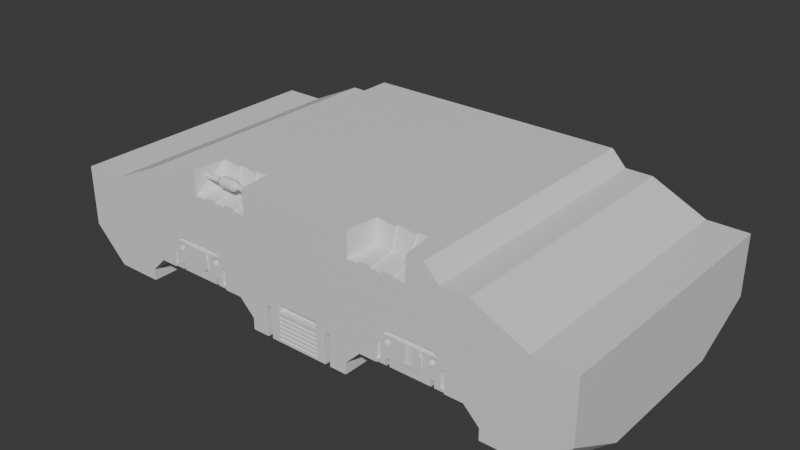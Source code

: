 # Source: 24Mar2025.blend  (saved by Blender 4.3.34; exported with 4.5.12 LTS)
import bpy
from mathutils import Matrix  # noqa: F401  (used for matrix-valued properties, if any)

bpy.ops.wm.read_factory_settings(use_empty=True)
scene = bpy.context.scene
scene.name = 'Scene'

# ---- collections
col_collection = bpy.data.collections.new('Collection'); scene.collection.children.link(col_collection)
col_boolean_cutters = bpy.data.collections.new('boolean_cutters'); scene.collection.children.link(col_boolean_cutters)
col_boolean_cutters.hide_render = True

# ---- materials (node trees are filled in below, after node groups)
mat_material = bpy.data.materials.new('Material')
mat_material.alpha_threshold = 0.0
mat_material.roughness = 0.5
mat_material.line_color = (0.0, 0.0, 0.0, 1.0)

# ---- node groups
ng_smooth_by_angle = bpy.data.node_groups.new('Smooth by Angle', 'GeometryNodeTree')
_s = ng_smooth_by_angle.interface.new_socket(name='Mesh', in_out='OUTPUT', socket_type='NodeSocketGeometry')
_s = ng_smooth_by_angle.interface.new_socket(name='Mesh', in_out='INPUT', socket_type='NodeSocketGeometry')
_s = ng_smooth_by_angle.interface.new_socket(name='Angle', in_out='INPUT', socket_type='NodeSocketFloat')
_s.subtype = 'ANGLE'
_s.default_value = 0.5236
_s.min_value = 0.0
_s.max_value = 3.142
_s.description = 'Maximum face angle for smooth edges'
_s = ng_smooth_by_angle.interface.new_socket(name='Ignore Sharpness', in_out='INPUT', socket_type='NodeSocketBool')
_s.force_non_field = True
ng_smooth_by_angle.description = 'Set the sharpness of mesh edges based on the angle between the neighboring faces'
ng_smooth_by_angle.is_modifier = True
_N = ng_smooth_by_angle.nodes; _L = ng_smooth_by_angle.links
n0 = _N.new('GeometryNodeSetShadeSmooth'); n0.name = 'Set Shade Smooth'; n0.location = (120, -80)
n0.domain = 'EDGE'
n1 = _N.new('GeometryNodeSetShadeSmooth'); n1.name = 'Set Shade Smooth.001'; n1.location = (300, -80)
n2 = _N.new('NodeGroupOutput'); n2.name = 'Group Output'; n2.location = (480, -80)
n3 = _N.new('GeometryNodeInputMeshEdgeAngle'); n3.name = 'Edge Angle'; n3.location = (-440, -240)
n4 = _N.new('NodeGroupInput'); n4.name = 'Group Input'; n4.location = (-80, -80)
n5 = _N.new('GeometryNodeInputEdgeSmooth'); n5.name = 'Is Edge Smooth'; n5.location = (-260, -120)
n6 = _N.new('GeometryNodeInputShadeSmooth'); n6.name = 'Is Shade Smooth'; n6.location = (-440, -397)
n7 = _N.new('FunctionNodeCompare'); n7.name = 'Compare'; n7.location = (-260, -260)
n7.operation = 'LESS_EQUAL'
n7.inputs[6].default_value = (0.0, 0.0, 0.0, 0.0)
n7.inputs[7].default_value = (0.0, 0.0, 0.0, 0.0)
n8 = _N.new('FunctionNodeBooleanMath'); n8.name = 'Boolean Math.001'; n8.location = (-80, -260)
n9 = _N.new('NodeGroupInput'); n9.name = 'Group Input.001'; n9.location = (-440, -329)
n10 = _N.new('NodeGroupInput'); n10.name = 'Group Input.002'; n10.location = (-259, -189)
n11 = _N.new('FunctionNodeBooleanMath'); n11.name = 'Boolean Math'; n11.location = (-80, -149)
n11.operation = 'OR'
n12 = _N.new('FunctionNodeBooleanMath'); n12.name = 'Boolean Math.002'; n12.location = (-260, -380)
n12.operation = 'OR'
n13 = _N.new('NodeGroupInput'); n13.name = 'Group Input.003'; n13.location = (-440, -460)
_L.new(n3.outputs[0], n7.inputs[0])
_L.new(n1.outputs[0], n2.inputs[0])
_L.new(n9.outputs[1], n7.inputs[1])
_L.new(n7.outputs[0], n8.inputs[0])
_L.new(n4.outputs[0], n0.inputs[0])
_L.new(n0.outputs[0], n1.inputs[0])
_L.new(n8.outputs[0], n0.inputs[2])
_L.new(n10.outputs[2], n11.inputs[1])
_L.new(n5.outputs[0], n11.inputs[0])
_L.new(n11.outputs[0], n0.inputs[1])
_L.new(n13.outputs[2], n12.inputs[1])
_L.new(n6.outputs[0], n12.inputs[0])
_L.new(n12.outputs[0], n8.inputs[1])
n2.is_active_output = True

# ---- material node trees
mat_material.use_nodes = True; mat_material.node_tree.nodes.clear()
_N = mat_material.node_tree.nodes; _L = mat_material.node_tree.links
n0 = _N.new('ShaderNodeOutputMaterial'); n0.name = 'Material Output'; n0.location = (300, 300)
n1 = _N.new('ShaderNodeBsdfPrincipled'); n1.name = 'Principled BSDF'; n1.location = (10, 300)
n1.inputs[3].default_value = 1.45
_L.new(n1.outputs[0], n0.inputs[0])
n0.is_active_output = True

# ---- world
world_world = bpy.data.worlds.new('World'); scene.world = world_world
world_world.use_nodes = True; world_world.node_tree.nodes.clear()
_N = world_world.node_tree.nodes; _L = world_world.node_tree.links
n0 = _N.new('ShaderNodeOutputWorld'); n0.name = 'World Output'; n0.location = (300, 300)
n1 = _N.new('ShaderNodeBackground'); n1.name = 'Background'; n1.location = (10, 300)
n1.inputs[0].default_value = (0.05088, 0.05088, 0.05088, 1.0)
_L.new(n1.outputs[0], n0.inputs[0])
n0.is_active_output = True
world_world.color = (0.05088, 0.05088, 0.05088)
world_world.sun_shadow_jitter_overblur = 0.0

# ---- meshes
me_cube = bpy.data.meshes.new('Cube')
me_cube.from_pydata([(4.0, 2.0, 1.0), (4.0, -2.0, 1.0), (-4.0, 1.051, -1.0), (-4.0, 2.0, -0.5012), (-3.501, 2.0, -1.0), (4.0, 2.0, -0.5012), (4.0, 1.051, -1.0), (3.501, 2.0, -1.0), (-4.0, -2.0, -0.5012), (-4.0, -1.051, -1.0), (-3.501, -2.0, -1.0), (4.0, -1.051, -1.0), (4.0, -2.0, -0.5012), (3.501, -2.0, -1.0), (-1.985, 2.0, 1.0), (-2.2, -2.0, 0.7738), (-1.985, -2.0, 1.0), (-2.2, 2.0, 0.7738), (-2.6, -2.0, 0.7738), (-2.6, 2.0, 0.7738), (-4.0, -2.0, 0.4), (-3.4, 2.0, 0.4), (-3.4, -2.0, 0.4), (-4.0, 2.0, 0.4), (-2.8, -2.0, -1.0), (-1.03, -2.0, -0.6), (-1.03, 2.0, -0.6), (-2.57, -2.0, -0.6), (-2.57, 2.0, -0.6), (-2.8, 2.0, -1.0), (-2.8, -2.0, -0.8296), (-2.8, 2.0, -0.8296), (-0.8, -2.0, -0.8296), (-0.8, 2.0, -0.8296), (-0.8, 2.0, -1.0), (-0.8, -2.0, -1.0)], [], [(13, 12, 1, 16, 15, 18, 22, 20, 8, 10, 24, 30, 27, 25, 32, 35), (6, 5, 0, 1, 12, 11), (10, 9, 2, 4, 29, 24), (4, 3, 23, 21, 19, 17, 14, 0, 5, 7, 34, 33, 26, 28, 31, 29), (2, 3, 4), (5, 6, 7), (8, 9, 10), (11, 12, 13), (9, 8, 20, 23, 3, 2), (22, 21, 23, 20), (15, 17, 19, 18), (14, 16, 1, 0), (17, 15, 16, 14), (18, 19, 21, 22), (25, 26, 33, 32), (31, 30, 24, 29), (27, 28, 26, 25), (32, 33, 34, 35), (30, 31, 28, 27), (35, 34, 7, 6, 11, 13)])
_uv = me_cube.uv_layers.new(name='UVMap')
_uv.uv.foreach_set('vector', [0.375, 0.01559, 0.4374, 0.0, 0.625, 0.0, 0.625, 0.187, 0.5967, 0.1938, 0.5967, 0.2063, 0.55, 0.2313, 0.55, 0.25, 0.4374, 0.25, 0.375, 0.2344, 0.375, 0.2125, 0.3963, 0.2125, 0.425, 0.2053, 0.425, 0.1572, 0.3963, 0.15, 0.375, 0.15, 0.375, 0.7812, 0.4374, 0.75, 0.625, 0.75, 0.625, 1.0, 0.4374, 1.0, 0.375, 0.9688, 0.125, 0.5156, 0.1562, 0.5, 0.3438, 0.5, 0.375, 0.5156, 0.375, 0.5375, 0.125, 0.5375, 0.375, 0.5156, 0.4374, 0.5, 0.55, 0.5, 0.55, 0.5187, 0.5967, 0.5437, 0.5967, 0.5562, 0.625, 0.563, 0.625, 0.75, 0.4374, 0.75, 0.375, 0.7344, 0.375, 0.6, 0.3963, 0.6, 0.425, 0.5928, 0.425, 0.5447, 0.3963, 0.5375, 0.375, 0.5375, 0.3438, 0.5, 0.4374, 0.5, 0.375, 0.5156, 0.4374, 0.75, 0.375, 0.7812, 0.375, 0.7344, 0.4374, 0.25, 0.375, 0.2812, 0.125, 0.5156, 0.1562, 0.75, 0.4374, 1.0, 0.375, 0.01559, 0.375, 0.2812, 0.4374, 0.25, 0.55, 0.25, 0.55, 0.5, 0.4374, 0.5, 0.375, 0.4688, 0.0, 0.0, 0.0, 0.0, 0.0, 0.0, 0.0, 0.0, 0.0, 0.0, 0.0, 0.0, 0.0, 0.0, 0.0, 0.0, 0.625, 0.563, 0.875, 0.563, 0.875, 0.75, 0.625, 0.75, 0.0, 0.0, 0.0, 0.0, 0.0, 0.0, 0.0, 0.0, 0.0, 0.0, 0.0, 0.0, 0.0, 0.0, 0.0, 0.0, 0.0, 0.0, 0.0, 0.0, 0.0, 0.0, 0.0, 0.0, 0.0, 0.0, 0.0, 0.0, 0.0, 0.0, 0.0, 0.0, 0.0, 0.0, 0.0, 0.0, 0.0, 0.0, 0.0, 0.0, 0.0, 0.0, 0.0, 0.0, 0.0, 0.0, 0.0, 0.0, 0.0, 0.0, 0.0, 0.0, 0.0, 0.0, 0.0, 0.0, 0.125, 0.6, 0.375, 0.6, 0.375, 0.7344, 0.3438, 0.75, 0.1562, 0.75, 0.125, 0.7344])
me_cube.materials.append(mat_material)
me_cube.use_mirror_vertex_groups = False
me_cube.update()
me_vert = bpy.data.meshes.new('Vert')
me_vert.from_pydata([(-4.3, -3.0, 3.4), (-3.4, -3.0, 3.4), (-2.6, -3.0, 3.774), (-2.2, -3.0, 3.774), (-1.7, -3.0, 4.3), (-4.3, -3.0, 4.3), (-4.3, 3.0, 3.4), (-3.4, 3.0, 3.4), (-2.6, 3.0, 3.774), (-2.2, 3.0, 3.774), (-1.7, 3.0, 4.3), (-4.3, 3.0, 4.3)], [], [(4, 10, 11, 5), (2, 8, 9, 3), (0, 6, 7, 1), (0, 5, 11, 6), (3, 9, 10, 4), (1, 7, 8, 2), (0, 1, 2, 3, 4, 5), (6, 11, 10, 9, 8, 7)])
me_vert.update()
me_vert_001 = bpy.data.meshes.new('Vert.001')
me_vert_001.from_pydata([(-2.8, -3.0, 1.8), (-0.8, 3.0, 1.8), (-2.8, 3.0, 1.8), (-0.8, -3.0, 1.8), (-2.57, -3.0, 2.6), (-2.8, -3.0, 2.37), (-0.8, -3.0, 2.37), (-1.03, -3.0, 2.6), (-2.57, 3.0, 2.6), (-2.8, 3.0, 2.37), (-0.8, 3.0, 2.37), (-1.03, 3.0, 2.6)], [], [(9, 8, 11, 10, 1, 2), (5, 0, 3, 6, 7, 4), (7, 6, 10, 11), (5, 4, 8, 9), (3, 0, 2, 1), (6, 3, 1, 10), (4, 7, 11, 8), (0, 5, 9, 2)])
me_vert_001.update()
me_vert_002 = bpy.data.meshes.new('Vert.002')
me_vert_002.from_pydata([(-3.0, -3.0, 3.7), (-2.4, -3.0, 3.1), (-0.7, -3.0, 3.1), (-0.4, -3.0, 2.6), (0.0, -3.0, 2.6), (3.0, -3.0, 3.7), (2.4, -3.0, 3.1), (0.7, -3.0, 3.1), (0.4, -3.0, 2.6), (-3.0, -3.0, 4.1), (3.0, -3.0, 4.1), (-3.0, 3.0, 3.7), (-2.4, 3.0, 3.1), (-0.7, 3.0, 3.1), (-0.4, 3.0, 2.6), (0.0, 3.0, 2.6), (3.0, 3.0, 3.7), (2.4, 3.0, 3.1), (0.7, 3.0, 3.1), (0.4, 3.0, 2.6), (-3.0, 3.0, 4.1), (3.0, 3.0, 4.1)], [], [(0, 1, 2, 3, 4, 8, 7, 6, 5, 10, 9), (11, 20, 21, 16, 17, 18, 19, 15, 14, 13, 12), (6, 7, 18, 17), (3, 2, 13, 14), (10, 5, 16, 21), (7, 8, 19, 18), (4, 3, 14, 15), (9, 10, 21, 20), (1, 0, 11, 12), (8, 4, 15, 19), (5, 6, 17, 16), (2, 1, 12, 13), (0, 9, 20, 11)])
me_vert_002.update()
me_cube_slice = bpy.data.meshes.new('Cube_slice')
me_cube_slice.from_pydata([(-1.985, 2.0, 1.0), (-2.2, -2.0, 0.7738), (-1.985, -2.0, 1.0), (-2.2, 2.0, 0.7738), (-2.6, -2.0, 0.7738), (-2.6, 2.0, 0.7738), (0.0, 2.0, -0.4), (0.0, -2.0, -0.4), (-0.7377, -2.0, 0.1), (-0.7377, 2.0, 0.1), (-0.4215, -2.0, -0.4), (-0.4215, 2.0, -0.4), (-3.028, 2.0, 0.5736), (-2.529, 2.0, 0.1), (-3.028, -2.0, 0.5736), (-2.529, -2.0, 0.1), (0.0, -2.0, 1.0), (0.0, 2.0, 1.0), (1.985, 2.0, 1.0), (2.2, -2.0, 0.7738), (1.985, -2.0, 1.0), (2.2, 2.0, 0.7738), (2.6, -2.0, 0.7738), (2.6, 2.0, 0.7738), (0.7377, -2.0, 0.1), (0.7377, 2.0, 0.1), (0.4215, -2.0, -0.4), (0.4215, 2.0, -0.4), (3.028, 2.0, 0.5736), (2.529, 2.0, 0.1), (3.028, -2.0, 0.5736), (2.529, -2.0, 0.1)], [], [(1, 3, 5, 4), (3, 1, 2, 0), (4, 5, 12, 14), (7, 10, 11, 6), (10, 8, 9, 11), (15, 14, 12, 13), (8, 15, 13, 9), (17, 6, 11, 9, 13, 12, 5, 3, 0), (0, 2, 16, 17), (14, 15, 8, 10, 7, 16, 2, 1, 4), (19, 22, 23, 21), (21, 18, 20, 19), (22, 30, 28, 23), (7, 6, 27, 26), (26, 27, 25, 24), (31, 29, 28, 30), (24, 25, 29, 31), (17, 18, 21, 23, 28, 29, 25, 27, 6), (18, 17, 16, 20), (30, 22, 19, 20, 16, 7, 26, 24, 31)])
_uv = me_cube_slice.uv_layers.new(name='UVMap')
_uv.uv.foreach_set('vector', [0.0, 0.0, 0.0, 0.0, 0.0, 0.0, 0.0, 0.0, 0.0, 0.0, 0.0, 0.0, 0.0, 0.0, 0.0, 0.0, 0.0, 0.0, 0.0, 0.0, 0.0, 0.0, 0.0, 0.0, 0.0, 0.0, 0.0, 0.0, 0.0, 0.0, 0.0, 0.0, 0.0, 0.0, 0.0, 0.0, 0.0, 0.0, 0.0, 0.0, 0.0, 0.0, 0.0, 0.0, 0.0, 0.0, 0.0, 0.0, 0.0, 0.0, 0.0, 0.0, 0.0, 0.0, 0.0, 0.0, 0.625, 0.625, 0.45, 0.625, 0.45, 0.6118, 0.5125, 0.6019, 0.5125, 0.546, 0.5717, 0.5304, 0.5967, 0.5437, 0.5967, 0.5562, 0.625, 0.563, 0.625, 0.563, 0.875, 0.563, 0.875, 0.625, 0.625, 0.625, 0.5717, 0.2196, 0.5125, 0.204, 0.5125, 0.1481, 0.45, 0.1382, 0.45, 0.125, 0.625, 0.125, 0.625, 0.187, 0.5967, 0.1938, 0.5967, 0.2063, 0.0, 0.0, 0.0, 0.0, 0.0, 0.0, 0.0, 0.0, 0.0, 0.0, 0.0, 0.0, 0.0, 0.0, 0.0, 0.0, 0.0, 0.0, 0.0, 0.0, 0.0, 0.0, 0.0, 0.0, 0.0, 0.0, 0.0, 0.0, 0.0, 0.0, 0.0, 0.0, 0.0, 0.0, 0.0, 0.0, 0.0, 0.0, 0.0, 0.0, 0.0, 0.0, 0.0, 0.0, 0.0, 0.0, 0.0, 0.0, 0.0, 0.0, 0.0, 0.0, 0.0, 0.0, 0.0, 0.0, 0.625, 0.625, 0.625, 0.563, 0.5967, 0.5562, 0.5967, 0.5437, 0.5717, 0.5304, 0.5125, 0.546, 0.5125, 0.6019, 0.45, 0.6118, 0.45, 0.625, 0.625, 0.563, 0.625, 0.625, 0.875, 0.625, 0.875, 0.563, 0.5717, 0.2196, 0.5967, 0.2063, 0.5967, 0.1938, 0.625, 0.187, 0.625, 0.125, 0.45, 0.125, 0.45, 0.1382, 0.5125, 0.1481, 0.5125, 0.204])
me_cube_slice.materials.append(mat_material)
me_cube_slice.use_mirror_vertex_groups = False
me_cube_slice.update()
me_cube_001 = bpy.data.meshes.new('Cube.001')
me_cube_001.from_pydata([(-1.0, -1.0, -1.0), (-1.0, 1.0, -1.0), (1.0, -1.0, -1.0), (1.0, 1.0, -1.0), (-0.6839, -1.0, 1.0), (-1.0, -1.0, 0.6839), (-1.0, 1.0, 0.6839), (-0.6839, 1.0, 1.0), (1.0, -1.0, 0.6839), (0.6839, -1.0, 1.0), (0.6839, 1.0, 1.0), (1.0, 1.0, 0.6839)], [], [(10, 7, 4, 9), (3, 11, 8, 2), (0, 5, 6, 1), (1, 3, 2, 0), (1, 6, 7, 10, 11, 3), (4, 7, 6, 5), (10, 9, 8, 11), (2, 8, 9, 4, 5, 0)])
_uv = me_cube_001.uv_layers.new(name='UVMap')
_uv.uv.foreach_set('vector', [0.6645, 0.5, 0.8355, 0.5, 0.8355, 0.75, 0.6645, 0.75, 0.375, 0.5, 0.5855, 0.5, 0.5855, 0.75, 0.375, 0.75, 0.375, 0.0, 0.5855, 0.0, 0.5855, 0.25, 0.375, 0.25, 0.125, 0.5, 0.375, 0.5, 0.375, 0.75, 0.125, 0.75, 0.375, 0.25, 0.5855, 0.25, 0.625, 0.2895, 0.625, 0.4605, 0.5855, 0.5, 0.375, 0.5, 0.625, 0.0, 0.625, 0.25, 0.5855, 0.25, 0.5855, 0.0, 0.6645, 0.5, 0.6645, 0.75, 0.5855, 0.75, 0.5855, 0.5, 0.375, 0.75, 0.5855, 0.75, 0.625, 0.7895, 0.625, 0.9605, 0.5855, 1.0, 0.375, 1.0])
me_cube_001.update()
me_cube_slice_001 = bpy.data.meshes.new('Cube_slice.001')
me_cube_slice_001.from_pydata([(-2.3, -1.4, -0.258), (-2.142, -1.4, -0.1), (-1.458, -1.4, -0.1), (-1.3, -1.4, -0.258), (-1.3, -2.0, -0.258), (-2.3, -2.0, -0.258), (-1.458, -1.94, -0.1), (-1.398, -2.0, -0.1598), (-2.202, -2.0, -0.1598), (-2.142, -1.94, -0.1), (-1.3, -1.965, -0.6), (-1.3, -2.0, -0.5648), (-2.3, -2.0, -0.5648), (-2.3, -1.965, -0.6), (-1.318, -2.0, -0.5827), (-1.318, -1.983, -0.6), (-2.282, -1.983, -0.6), (-2.282, -2.0, -0.5827), (-2.3, -1.491, -0.6), (-2.3, -1.4, -0.5091), (-2.209, -1.4, -0.6), (-1.391, -1.4, -0.6), (-1.3, -1.4, -0.5091), (-1.3, -1.491, -0.6)], [], [(2, 6, 7, 4, 3), (5, 8, 9, 1, 0), (16, 17, 12, 13), (2, 1, 9, 6), (19, 18, 13, 12, 5, 0), (4, 11, 10, 23, 22, 3), (8, 7, 6, 9), (7, 8, 5, 12, 17, 14, 11, 4), (10, 11, 14, 15), (14, 17, 16, 15), (22, 21, 20, 19, 0, 1, 2, 3), (18, 19, 20), (21, 22, 23), (16, 13, 18, 20, 21, 23, 10, 15)])
me_cube_slice_001.polygons.foreach_set('use_smooth', [True] * 14)
_uv = me_cube_slice_001.uv_layers.new(name='UVMap')
_uv.uv.foreach_set('vector', [0.6645, 0.5, 0.6645, 0.6351, 0.6346, 0.65, 0.5855, 0.65, 0.5855, 0.5, 0.5855, 0.1, 0.6101, 0.1, 0.625, 0.1149, 0.625, 0.25, 0.5855, 0.25, 0.2453, 0.05338, 0.2107, 0.09658, 0.4294, 0.1969, 0.5, 0.1088, 0.6645, 0.5, 0.8355, 0.5, 0.8355, 0.6351, 0.6645, 0.6351, 0.5227, 0.25, 0.5, 0.2273, 0.5, 0.1088, 0.5088, 0.1, 0.5855, 0.1, 0.5855, 0.25, 0.5855, 0.65, 0.5088, 0.65, 0.5, 0.6412, 0.5, 0.5227, 0.5227, 0.5, 0.5855, 0.5, 0.8355, 0.65, 0.6645, 0.65, 0.6645, 0.6351, 0.8355, 0.6351, 0.48, 0.1687, 0.48, 0.1938, 0.4677, 0.1969, 0.4294, 0.1969, 0.4272, 0.1963, 0.4272, 0.1662, 0.4294, 0.1656, 0.4677, 0.1656, 0.0, 0.0, 0.5088, 0.65, 0.4661, 0.4038, 0.2165, 0.08493, 0.0, 0.0, 0.0, 0.0, 0.0, 0.0, 0.0, 0.0, 0.5227, 0.5, 0.5, 0.4773, 0.5, 0.2727, 0.5227, 0.25, 0.5855, 0.25, 0.625, 0.2895, 0.625, 0.4605, 0.5855, 0.5, 0.0, 0.0, 0.5227, 0.25, 0.5, 0.2727, 0.0, 0.0, 0.5227, 0.5, 0.5, 0.5227, 0.0, 0.0, 0.0, 0.0, 0.0, 0.0, 0.0, 0.0, 0.0, 0.0, 0.0, 0.0, 0.0, 0.0, 0.0, 0.0])
me_cube_slice_001.materials.append(mat_material)
me_cube_slice_001.use_mirror_vertex_groups = False
me_cube_slice_001.update()
me_plane = bpy.data.meshes.new('Plane')
me_plane.from_pydata([(-1.0, -1.0, 0.2071), (-1.0, 1.0, -0.1262), (-1.0, 1.0, 0.2071), (-1.0, -1.0, -0.1262), (1.0, -0.6932, 0.2071), (0.6932, -1.0, 0.2071), (0.9766, -0.8106, 0.2071), (0.9101, -0.9101, 0.2071), (0.8106, -0.9766, 0.2071), (0.6932, 1.0, 0.2071), (1.0, 0.6932, 0.2071), (0.8106, 0.9766, 0.2071), (0.9101, 0.9101, 0.2071), (0.9766, 0.8106, 0.2071), (1.0, -0.6932, -0.1262), (0.6932, -1.0, -0.1262), (0.9766, -0.8106, -0.1262), (0.9101, -0.9101, -0.1262), (0.8106, -0.9766, -0.1262), (0.6932, 1.0, -0.1262), (1.0, 0.6932, -0.1262), (0.8106, 0.9766, -0.1262), (0.9101, 0.9101, -0.1262), (0.9766, 0.8106, -0.1262)], [], [(3, 1, 19, 21, 22, 23, 20, 14, 16, 17, 18, 15), (0, 5, 8, 7, 6, 4, 10, 13, 12, 11, 9, 2), (13, 23, 22, 12), (6, 16, 14, 4), (5, 15, 18, 8), (12, 22, 21, 11), (4, 14, 20, 10), (8, 18, 17, 7), (11, 21, 19, 9), (10, 20, 23, 13), (2, 1, 3, 0), (7, 17, 16, 6), (9, 19, 1, 2), (0, 3, 15, 5)])
_uv = me_plane.uv_layers.new(name='UVMap')
_uv.uv.foreach_set('vector', [0.0, 0.0, 0.0, 1.0, 0.8466, 1.0, 0.9053, 0.9883, 0.9551, 0.9551, 0.9883, 0.9053, 1.0, 0.8466, 1.0, 0.1534, 0.9883, 0.09471, 0.9551, 0.04493, 0.9053, 0.01168, 0.8466, 0.0, 0.0, 0.0, 0.8466, 0.0, 0.9053, 0.01168, 0.9551, 0.04493, 0.9883, 0.09471, 1.0, 0.1534, 1.0, 0.8466, 0.9883, 0.9053, 0.9551, 0.9551, 0.9053, 0.9883, 0.8466, 1.0, 0.0, 1.0, 0.9883, 0.9053, 0.9883, 0.9053, 0.9551, 0.9551, 0.9551, 0.9551, 0.9883, 0.09471, 0.9883, 0.09471, 1.0, 0.1534, 1.0, 0.1534, 0.8466, 0.0, 0.8466, 0.0, 0.9053, 0.01168, 0.9053, 0.01168, 0.9551, 0.9551, 0.9551, 0.9551, 0.9053, 0.9883, 0.9053, 0.9883, 1.0, 0.1534, 1.0, 0.1534, 1.0, 0.8466, 1.0, 0.8466, 0.9053, 0.01168, 0.9053, 0.01168, 0.9551, 0.04493, 0.9551, 0.04493, 0.9053, 0.9883, 0.9053, 0.9883, 0.8466, 1.0, 0.8466, 1.0, 1.0, 0.8466, 1.0, 0.8466, 0.9883, 0.9053, 0.9883, 0.9053, 0.0, 1.0, 0.0, 1.0, 0.0, 0.0, 0.0, 0.0, 0.9551, 0.04493, 0.9551, 0.04493, 0.9883, 0.09471, 0.9883, 0.09471, 0.8466, 1.0, 0.8466, 1.0, 0.0, 1.0, 0.0, 1.0, 0.0, 0.0, 0.0, 0.0, 0.8466, 0.0, 0.8466, 0.0])
me_plane.update()
me_plane_002 = bpy.data.meshes.new('Plane.002')
me_plane_002.from_pydata([(-1.0, -1.0, 0.2071), (-1.0, 1.0, -0.1262), (-1.0, 1.0, 0.2071), (-1.0, -1.0, -0.1262), (1.0, -0.6932, 0.2071), (0.6932, -1.0, 0.2071), (0.9766, -0.8106, 0.2071), (0.9101, -0.9101, 0.2071), (0.8106, -0.9766, 0.2071), (0.6932, 1.0, 0.2071), (1.0, 0.6932, 0.2071), (0.8106, 0.9766, 0.2071), (0.9101, 0.9101, 0.2071), (0.9766, 0.8106, 0.2071), (1.0, -0.6932, -0.1262), (0.6932, -1.0, -0.1262), (0.9766, -0.8106, -0.1262), (0.9101, -0.9101, -0.1262), (0.8106, -0.9766, -0.1262), (0.6932, 1.0, -0.1262), (1.0, 0.6932, -0.1262), (0.8106, 0.9766, -0.1262), (0.9101, 0.9101, -0.1262), (0.9766, 0.8106, -0.1262)], [], [(3, 1, 19, 21, 22, 23, 20, 14, 16, 17, 18, 15), (0, 5, 8, 7, 6, 4, 10, 13, 12, 11, 9, 2), (13, 23, 22, 12), (6, 16, 14, 4), (5, 15, 18, 8), (12, 22, 21, 11), (4, 14, 20, 10), (8, 18, 17, 7), (11, 21, 19, 9), (10, 20, 23, 13), (2, 1, 3, 0), (7, 17, 16, 6), (9, 19, 1, 2), (0, 3, 15, 5)])
_uv = me_plane_002.uv_layers.new(name='UVMap')
_uv.uv.foreach_set('vector', [0.0, 0.0, 0.0, 1.0, 0.8466, 1.0, 0.9053, 0.9883, 0.9551, 0.9551, 0.9883, 0.9053, 1.0, 0.8466, 1.0, 0.1534, 0.9883, 0.09471, 0.9551, 0.04493, 0.9053, 0.01168, 0.8466, 0.0, 0.0, 0.0, 0.8466, 0.0, 0.9053, 0.01168, 0.9551, 0.04493, 0.9883, 0.09471, 1.0, 0.1534, 1.0, 0.8466, 0.9883, 0.9053, 0.9551, 0.9551, 0.9053, 0.9883, 0.8466, 1.0, 0.0, 1.0, 0.9883, 0.9053, 0.9883, 0.9053, 0.9551, 0.9551, 0.9551, 0.9551, 0.9883, 0.09471, 0.9883, 0.09471, 1.0, 0.1534, 1.0, 0.1534, 0.8466, 0.0, 0.8466, 0.0, 0.9053, 0.01168, 0.9053, 0.01168, 0.9551, 0.9551, 0.9551, 0.9551, 0.9053, 0.9883, 0.9053, 0.9883, 1.0, 0.1534, 1.0, 0.1534, 1.0, 0.8466, 1.0, 0.8466, 0.9053, 0.01168, 0.9053, 0.01168, 0.9551, 0.04493, 0.9551, 0.04493, 0.9053, 0.9883, 0.9053, 0.9883, 0.8466, 1.0, 0.8466, 1.0, 1.0, 0.8466, 1.0, 0.8466, 0.9883, 0.9053, 0.9883, 0.9053, 0.0, 1.0, 0.0, 1.0, 0.0, 0.0, 0.0, 0.0, 0.9551, 0.04493, 0.9551, 0.04493, 0.9883, 0.09471, 0.9883, 0.09471, 0.8466, 1.0, 0.8466, 1.0, 0.0, 1.0, 0.0, 1.0, 0.0, 0.0, 0.0, 0.0, 0.8466, 0.0, 0.8466, 0.0])
me_plane_002.update()
me_cube_slice_002 = bpy.data.meshes.new('Cube_slice.002')
me_cube_slice_002.from_pydata([(-1.98, -2.0, 2.84), (-1.98, -1.94, 2.9), (-1.62, -1.94, 2.9), (-1.62, -2.0, 2.84), (-1.98, -2.0, 2.632), (-1.91, -2.0, 2.553), (-1.975, -2.0, 2.602), (-1.96, -2.0, 2.576), (-1.937, -2.0, 2.559), (-1.62, -2.0, 2.632), (-1.69, -2.0, 2.553), (-1.625, -2.0, 2.602), (-1.64, -2.0, 2.576), (-1.663, -2.0, 2.559)], [], [(1, 0, 3, 2), (10, 13, 12, 11, 9, 3, 0, 4, 6, 7, 8, 5)])
me_cube_slice_002.polygons.foreach_set('use_smooth', [True] * 2)
_uv = me_cube_slice_002.uv_layers.new(name='UVMap')
_uv.uv.foreach_set('vector', [0.8001, 0.6351, 0.7926, 0.65, 0.7073, 0.65, 0.6999, 0.6351, 0.425, 0.1774, 0.4261, 0.1765, 0.4294, 0.1757, 0.4343, 0.1752, 0.44, 0.175, 0.48, 0.175, 0.48, 0.1875, 0.44, 0.1875, 0.4343, 0.1873, 0.4294, 0.1868, 0.4261, 0.186, 0.425, 0.1851])
me_cube_slice_002.materials.append(mat_material)
me_cube_slice_002.use_mirror_vertex_groups = False
me_cube_slice_002.update()
me_cube_002 = bpy.data.meshes.new('Cube.002')
me_cube_002.from_pydata([(-1.0, -1.0, -1.0), (-1.0, -1.0, 1.0), (-1.0, 1.0, -1.0), (-1.0, 1.0, 1.0), (1.0, -1.0, -1.0), (1.0, -1.0, 1.0), (1.0, 1.0, -1.0), (1.0, 1.0, 1.0)], [], [(0, 1, 3, 2), (2, 3, 7, 6), (6, 7, 5, 4), (4, 5, 1, 0), (2, 6, 4, 0), (7, 3, 1, 5)])
_uv = me_cube_002.uv_layers.new(name='UVMap')
_uv.uv.foreach_set('vector', [0.375, 0.0, 0.625, 0.0, 0.625, 0.25, 0.375, 0.25, 0.375, 0.25, 0.625, 0.25, 0.625, 0.5, 0.375, 0.5, 0.375, 0.5, 0.625, 0.5, 0.625, 0.75, 0.375, 0.75, 0.375, 0.75, 0.625, 0.75, 0.625, 1.0, 0.375, 1.0, 0.125, 0.5, 0.375, 0.5, 0.375, 0.75, 0.125, 0.75, 0.625, 0.5, 0.875, 0.5, 0.875, 0.75, 0.625, 0.75])
me_cube_002.update()
me_panel_face_slice = bpy.data.meshes.new('panel_face_slice')
me_panel_face_slice.from_pydata([(-1.98, -2.0, 2.84), (-1.98, -1.94, 2.9), (-1.62, -1.94, 2.9), (-1.62, -2.0, 2.84), (-1.98, -2.0, 2.632), (-1.91, -2.0, 2.553), (-1.975, -2.0, 2.602), (-1.96, -2.0, 2.576), (-1.937, -2.0, 2.559), (-1.62, -2.0, 2.632), (-1.69, -2.0, 2.553), (-1.625, -2.0, 2.602), (-1.64, -2.0, 2.576), (-1.663, -2.0, 2.559)], [], [(1, 0, 3, 2), (10, 13, 12, 11, 9, 3, 0, 4, 6, 7, 8, 5)])
me_panel_face_slice.polygons.foreach_set('use_smooth', [True] * 2)
_uv = me_panel_face_slice.uv_layers.new(name='UVMap')
_uv.uv.foreach_set('vector', [0.8001, 0.6351, 0.7926, 0.65, 0.7073, 0.65, 0.6999, 0.6351, 0.425, 0.1774, 0.4261, 0.1765, 0.4294, 0.1757, 0.4343, 0.1752, 0.44, 0.175, 0.48, 0.175, 0.48, 0.1875, 0.44, 0.1875, 0.4343, 0.1873, 0.4294, 0.1868, 0.4261, 0.186, 0.425, 0.1851])
me_panel_face_slice.materials.append(mat_material)
me_panel_face_slice.use_mirror_vertex_groups = False
me_panel_face_slice.update()
me_vert_008 = bpy.data.meshes.new('Vert.008')
me_vert_008.from_pydata([(-0.2, 0.2614, 0.07382), (-0.16, 0.2614, 0.1038), (-0.16, 0.2614, 0.1938), (-0.2, 0.2614, 0.2138), (-0.2, -0.04894, 0.07382), (-0.16, -0.04894, 0.1038), (-0.16, -0.04894, 0.1938), (-0.2, -0.04894, 0.2138)], [], [(1, 0, 3, 2), (5, 6, 7, 4), (1, 2, 6, 5), (2, 3, 7, 6), (0, 1, 5, 4), (3, 0, 4, 7)])
me_vert_008.update()
me_vert_009 = bpy.data.meshes.new('Vert.009')
me_vert_009.from_pydata([(0.2, -0.04894, 0.07382), (0.16, -0.04894, 0.1038), (0.16, -0.04894, 0.1938), (0.2, -0.04894, 0.2138), (0.2, 0.2614, 0.07382), (0.16, 0.2614, 0.1038), (0.16, 0.2614, 0.1938), (0.2, 0.2614, 0.2138)], [], [(1, 0, 3, 2), (5, 6, 7, 4), (1, 2, 6, 5), (2, 3, 7, 6), (0, 1, 5, 4), (3, 0, 4, 7)])
me_vert_009.update()
me_cube_003 = bpy.data.meshes.new('Cube.003')
me_cube_003.from_pydata([(-1.0, -1.0, -1.0), (-1.0, -1.0, 1.0), (-1.0, 1.0, -1.0), (-1.0, 1.0, 1.0), (1.0, -1.0, -1.0), (1.0, -1.0, 1.0), (1.0, 1.0, -1.0), (1.0, 1.0, 1.0)], [], [(0, 1, 3, 2), (2, 3, 7, 6), (6, 7, 5, 4), (4, 5, 1, 0), (2, 6, 4, 0), (7, 3, 1, 5)])
_uv = me_cube_003.uv_layers.new(name='UVMap')
_uv.uv.foreach_set('vector', [0.375, 0.0, 0.625, 0.0, 0.625, 0.25, 0.375, 0.25, 0.375, 0.25, 0.625, 0.25, 0.625, 0.5, 0.375, 0.5, 0.375, 0.5, 0.625, 0.5, 0.625, 0.75, 0.375, 0.75, 0.375, 0.75, 0.625, 0.75, 0.625, 1.0, 0.375, 1.0, 0.125, 0.5, 0.375, 0.5, 0.375, 0.75, 0.125, 0.75, 0.625, 0.5, 0.875, 0.5, 0.875, 0.75, 0.625, 0.75])
me_cube_003.update()
me_cube_004 = bpy.data.meshes.new('Cube.004')
me_cube_004.from_pydata([(-1.0, -1.0, -1.0), (-1.0, -1.0, 1.0), (-1.0, 1.0, -1.0), (-1.0, 1.0, 1.0), (1.0, -1.0, -1.0), (1.0, -1.0, 1.0), (1.0, 1.0, -1.0), (1.0, 1.0, 1.0)], [], [(0, 1, 3, 2), (2, 3, 7, 6), (6, 7, 5, 4), (4, 5, 1, 0), (2, 6, 4, 0), (7, 3, 1, 5)])
_uv = me_cube_004.uv_layers.new(name='UVMap')
_uv.uv.foreach_set('vector', [0.375, 0.0, 0.625, 0.0, 0.625, 0.25, 0.375, 0.25, 0.375, 0.25, 0.625, 0.25, 0.625, 0.5, 0.375, 0.5, 0.375, 0.5, 0.625, 0.5, 0.625, 0.75, 0.375, 0.75, 0.375, 0.75, 0.625, 0.75, 0.625, 1.0, 0.375, 1.0, 0.125, 0.5, 0.375, 0.5, 0.375, 0.75, 0.125, 0.75, 0.625, 0.5, 0.875, 0.5, 0.875, 0.75, 0.625, 0.75])
me_cube_004.update()
me_cylinder = bpy.data.meshes.new('Cylinder')
me_cylinder.from_pydata([(0.0, 1.0, -1.0), (0.0, 1.0, 1.0), (0.1951, 0.9808, -1.0), (0.1951, 0.9808, 1.0), (0.3827, 0.9239, -1.0), (0.3827, 0.9239, 1.0), (0.5556, 0.8315, -1.0), (0.5556, 0.8315, 1.0), (0.7071, 0.7071, -1.0), (0.7071, 0.7071, 1.0), (0.8315, 0.5556, -1.0), (0.8315, 0.5556, 1.0), (0.9239, 0.3827, -1.0), (0.9239, 0.3827, 1.0), (0.9808, 0.1951, -1.0), (0.9808, 0.1951, 1.0), (1.0, 0.0, -1.0), (1.0, 0.0, 1.0), (0.9808, -0.1951, -1.0), (0.9808, -0.1951, 1.0), (0.9239, -0.3827, -1.0), (0.9239, -0.3827, 1.0), (0.8315, -0.5556, -1.0), (0.8315, -0.5556, 1.0), (0.7071, -0.7071, -1.0), (0.7071, -0.7071, 1.0), (0.5556, -0.8315, -1.0), (0.5556, -0.8315, 1.0), (0.3827, -0.9239, -1.0), (0.3827, -0.9239, 1.0), (0.1951, -0.9808, -1.0), (0.1951, -0.9808, 1.0), (0.0, -1.0, -1.0), (0.0, -1.0, 1.0), (-0.1951, -0.9808, -1.0), (-0.1951, -0.9808, 1.0), (-0.3827, -0.9239, -1.0), (-0.3827, -0.9239, 1.0), (-0.5556, -0.8315, -1.0), (-0.5556, -0.8315, 1.0), (-0.7071, -0.7071, -1.0), (-0.7071, -0.7071, 1.0), (-0.8315, -0.5556, -1.0), (-0.8315, -0.5556, 1.0), (-0.9239, -0.3827, -1.0), (-0.9239, -0.3827, 1.0), (-0.9808, -0.1951, -1.0), (-0.9808, -0.1951, 1.0), (-1.0, 0.0, -1.0), (-1.0, 0.0, 1.0), (-0.9808, 0.1951, -1.0), (-0.9808, 0.1951, 1.0), (-0.9239, 0.3827, -1.0), (-0.9239, 0.3827, 1.0), (-0.8315, 0.5556, -1.0), (-0.8315, 0.5556, 1.0), (-0.7071, 0.7071, -1.0), (-0.7071, 0.7071, 1.0), (-0.5556, 0.8315, -1.0), (-0.5556, 0.8315, 1.0), (-0.3827, 0.9239, -1.0), (-0.3827, 0.9239, 1.0), (-0.1951, 0.9808, -1.0), (-0.1951, 0.9808, 1.0)], [], [(0, 1, 3, 2), (2, 3, 5, 4), (4, 5, 7, 6), (6, 7, 9, 8), (8, 9, 11, 10), (10, 11, 13, 12), (12, 13, 15, 14), (14, 15, 17, 16), (16, 17, 19, 18), (18, 19, 21, 20), (20, 21, 23, 22), (22, 23, 25, 24), (24, 25, 27, 26), (26, 27, 29, 28), (28, 29, 31, 30), (30, 31, 33, 32), (32, 33, 35, 34), (34, 35, 37, 36), (36, 37, 39, 38), (38, 39, 41, 40), (40, 41, 43, 42), (42, 43, 45, 44), (44, 45, 47, 46), (46, 47, 49, 48), (48, 49, 51, 50), (50, 51, 53, 52), (52, 53, 55, 54), (54, 55, 57, 56), (56, 57, 59, 58), (58, 59, 61, 60), (3, 1, 63, 61, 59, 57, 55, 53, 51, 49, 47, 45, 43, 41, 39, 37, 35, 33, 31, 29, 27, 25, 23, 21, 19, 17, 15, 13, 11, 9, 7, 5), (60, 61, 63, 62), (62, 63, 1, 0), (0, 2, 4, 6, 8, 10, 12, 14, 16, 18, 20, 22, 24, 26, 28, 30, 32, 34, 36, 38, 40, 42, 44, 46, 48, 50, 52, 54, 56, 58, 60, 62)])
me_cylinder.polygons.foreach_set('use_smooth', [True] * 34)
_uv = me_cylinder.uv_layers.new(name='UVMap')
_uv.uv.foreach_set('vector', [1.0, 0.5, 1.0, 1.0, 0.9688, 1.0, 0.9688, 0.5, 0.9688, 0.5, 0.9688, 1.0, 0.9375, 1.0, 0.9375, 0.5, 0.9375, 0.5, 0.9375, 1.0, 0.9062, 1.0, 0.9062, 0.5, 0.9062, 0.5, 0.9062, 1.0, 0.875, 1.0, 0.875, 0.5, 0.875, 0.5, 0.875, 1.0, 0.8438, 1.0, 0.8438, 0.5, 0.8438, 0.5, 0.8438, 1.0, 0.8125, 1.0, 0.8125, 0.5, 0.8125, 0.5, 0.8125, 1.0, 0.7812, 1.0, 0.7812, 0.5, 0.7812, 0.5, 0.7812, 1.0, 0.75, 1.0, 0.75, 0.5, 0.75, 0.5, 0.75, 1.0, 0.7188, 1.0, 0.7188, 0.5, 0.7188, 0.5, 0.7188, 1.0, 0.6875, 1.0, 0.6875, 0.5, 0.6875, 0.5, 0.6875, 1.0, 0.6562, 1.0, 0.6562, 0.5, 0.6562, 0.5, 0.6562, 1.0, 0.625, 1.0, 0.625, 0.5, 0.625, 0.5, 0.625, 1.0, 0.5938, 1.0, 0.5938, 0.5, 0.5938, 0.5, 0.5938, 1.0, 0.5625, 1.0, 0.5625, 0.5, 0.5625, 0.5, 0.5625, 1.0, 0.5312, 1.0, 0.5312, 0.5, 0.5312, 0.5, 0.5312, 1.0, 0.5, 1.0, 0.5, 0.5, 0.5, 0.5, 0.5, 1.0, 0.4688, 1.0, 0.4688, 0.5, 0.4688, 0.5, 0.4688, 1.0, 0.4375, 1.0, 0.4375, 0.5, 0.4375, 0.5, 0.4375, 1.0, 0.4062, 1.0, 0.4062, 0.5, 0.4062, 0.5, 0.4062, 1.0, 0.375, 1.0, 0.375, 0.5, 0.375, 0.5, 0.375, 1.0, 0.3438, 1.0, 0.3438, 0.5, 0.3438, 0.5, 0.3438, 1.0, 0.3125, 1.0, 0.3125, 0.5, 0.3125, 0.5, 0.3125, 1.0, 0.2812, 1.0, 0.2812, 0.5, 0.2812, 0.5, 0.2812, 1.0, 0.25, 1.0, 0.25, 0.5, 0.25, 0.5, 0.25, 1.0, 0.2188, 1.0, 0.2188, 0.5, 0.2188, 0.5, 0.2188, 1.0, 0.1875, 1.0, 0.1875, 0.5, 0.1875, 0.5, 0.1875, 1.0, 0.1562, 1.0, 0.1562, 0.5, 0.1562, 0.5, 0.1562, 1.0, 0.125, 1.0, 0.125, 0.5, 0.125, 0.5, 0.125, 1.0, 0.09375, 1.0, 0.09375, 0.5, 0.09375, 0.5, 0.09375, 1.0, 0.0625, 1.0, 0.0625, 0.5, 0.2968, 0.4854, 0.25, 0.49, 0.2032, 0.4854, 0.1582, 0.4717, 0.1167, 0.4496, 0.08029, 0.4197, 0.05045, 0.3833, 0.02827, 0.3418, 0.01461, 0.2968, 0.01, 0.25, 0.01461, 0.2032, 0.02827, 0.1582, 0.05045, 0.1167, 0.08029, 0.08029, 0.1167, 0.05045, 0.1582, 0.02827, 0.2032, 0.01461, 0.25, 0.01, 0.2968, 0.01461, 0.3418, 0.02827, 0.3833, 0.05045, 0.4197, 0.08029, 0.4496, 0.1167, 0.4717, 0.1582, 0.4854, 0.2032, 0.49, 0.25, 0.4854, 0.2968, 0.4717, 0.3418, 0.4496, 0.3833, 0.4197, 0.4197, 0.3833, 0.4496, 0.3418, 0.4717, 0.0625, 0.5, 0.0625, 1.0, 0.03125, 1.0, 0.03125, 0.5, 0.03125, 0.5, 0.03125, 1.0, 0.0, 1.0, 0.0, 0.5, 0.75, 0.49, 0.7968, 0.4854, 0.8418, 0.4717, 0.8833, 0.4496, 0.9197, 0.4197, 0.9496, 0.3833, 0.9717, 0.3418, 0.9854, 0.2968, 0.99, 0.25, 0.9854, 0.2032, 0.9717, 0.1582, 0.9496, 0.1167, 0.9197, 0.08029, 0.8833, 0.05045, 0.8418, 0.02827, 0.7968, 0.01461, 0.75, 0.01, 0.7032, 0.01461, 0.6582, 0.02827, 0.6167, 0.05045, 0.5803, 0.08029, 0.5504, 0.1167, 0.5283, 0.1582, 0.5146, 0.2032, 0.51, 0.25, 0.5146, 0.2968, 0.5283, 0.3418, 0.5504, 0.3833, 0.5803, 0.4197, 0.6167, 0.4496, 0.6582, 0.4717, 0.7032, 0.4854])
me_cylinder.update()
me_cylinder_001 = bpy.data.meshes.new('Cylinder.001')
me_cylinder_001.from_pydata([(0.0, 1.0, -1.0), (0.0, 1.0, 1.0), (0.1951, 0.9808, -1.0), (0.1951, 0.9808, 1.0), (0.3827, 0.9239, -1.0), (0.3827, 0.9239, 1.0), (0.5556, 0.8315, -1.0), (0.5556, 0.8315, 1.0), (0.7071, 0.7071, -1.0), (0.7071, 0.7071, 1.0), (0.8315, 0.5556, -1.0), (0.8315, 0.5556, 1.0), (0.9239, 0.3827, -1.0), (0.9239, 0.3827, 1.0), (0.9808, 0.1951, -1.0), (0.9808, 0.1951, 1.0), (1.0, 0.0, -1.0), (1.0, 0.0, 1.0), (0.9808, -0.1951, -1.0), (0.9808, -0.1951, 1.0), (0.9239, -0.3827, -1.0), (0.9239, -0.3827, 1.0), (0.8315, -0.5556, -1.0), (0.8315, -0.5556, 1.0), (0.7071, -0.7071, -1.0), (0.7071, -0.7071, 1.0), (0.5556, -0.8315, -1.0), (0.5556, -0.8315, 1.0), (0.3827, -0.9239, -1.0), (0.3827, -0.9239, 1.0), (0.1951, -0.9808, -1.0), (0.1951, -0.9808, 1.0), (0.0, -1.0, -1.0), (0.0, -1.0, 1.0), (-0.1951, -0.9808, -1.0), (-0.1951, -0.9808, 1.0), (-0.3827, -0.9239, -1.0), (-0.3827, -0.9239, 1.0), (-0.5556, -0.8315, -1.0), (-0.5556, -0.8315, 1.0), (-0.7071, -0.7071, -1.0), (-0.7071, -0.7071, 1.0), (-0.8315, -0.5556, -1.0), (-0.8315, -0.5556, 1.0), (-0.9239, -0.3827, -1.0), (-0.9239, -0.3827, 1.0), (-0.9808, -0.1951, -1.0), (-0.9808, -0.1951, 1.0), (-1.0, 0.0, -1.0), (-1.0, 0.0, 1.0), (-0.9808, 0.1951, -1.0), (-0.9808, 0.1951, 1.0), (-0.9239, 0.3827, -1.0), (-0.9239, 0.3827, 1.0), (-0.8315, 0.5556, -1.0), (-0.8315, 0.5556, 1.0), (-0.7071, 0.7071, -1.0), (-0.7071, 0.7071, 1.0), (-0.5556, 0.8315, -1.0), (-0.5556, 0.8315, 1.0), (-0.3827, 0.9239, -1.0), (-0.3827, 0.9239, 1.0), (-0.1951, 0.9808, -1.0), (-0.1951, 0.9808, 1.0)], [], [(0, 1, 3, 2), (2, 3, 5, 4), (4, 5, 7, 6), (6, 7, 9, 8), (8, 9, 11, 10), (10, 11, 13, 12), (12, 13, 15, 14), (14, 15, 17, 16), (16, 17, 19, 18), (18, 19, 21, 20), (20, 21, 23, 22), (22, 23, 25, 24), (24, 25, 27, 26), (26, 27, 29, 28), (28, 29, 31, 30), (30, 31, 33, 32), (32, 33, 35, 34), (34, 35, 37, 36), (36, 37, 39, 38), (38, 39, 41, 40), (40, 41, 43, 42), (42, 43, 45, 44), (44, 45, 47, 46), (46, 47, 49, 48), (48, 49, 51, 50), (50, 51, 53, 52), (52, 53, 55, 54), (54, 55, 57, 56), (56, 57, 59, 58), (58, 59, 61, 60), (3, 1, 63, 61, 59, 57, 55, 53, 51, 49, 47, 45, 43, 41, 39, 37, 35, 33, 31, 29, 27, 25, 23, 21, 19, 17, 15, 13, 11, 9, 7, 5), (60, 61, 63, 62), (62, 63, 1, 0), (0, 2, 4, 6, 8, 10, 12, 14, 16, 18, 20, 22, 24, 26, 28, 30, 32, 34, 36, 38, 40, 42, 44, 46, 48, 50, 52, 54, 56, 58, 60, 62)])
me_cylinder_001.polygons.foreach_set('use_smooth', [True] * 34)
_uv = me_cylinder_001.uv_layers.new(name='UVMap')
_uv.uv.foreach_set('vector', [1.0, 0.5, 1.0, 1.0, 0.9688, 1.0, 0.9688, 0.5, 0.9688, 0.5, 0.9688, 1.0, 0.9375, 1.0, 0.9375, 0.5, 0.9375, 0.5, 0.9375, 1.0, 0.9062, 1.0, 0.9062, 0.5, 0.9062, 0.5, 0.9062, 1.0, 0.875, 1.0, 0.875, 0.5, 0.875, 0.5, 0.875, 1.0, 0.8438, 1.0, 0.8438, 0.5, 0.8438, 0.5, 0.8438, 1.0, 0.8125, 1.0, 0.8125, 0.5, 0.8125, 0.5, 0.8125, 1.0, 0.7812, 1.0, 0.7812, 0.5, 0.7812, 0.5, 0.7812, 1.0, 0.75, 1.0, 0.75, 0.5, 0.75, 0.5, 0.75, 1.0, 0.7188, 1.0, 0.7188, 0.5, 0.7188, 0.5, 0.7188, 1.0, 0.6875, 1.0, 0.6875, 0.5, 0.6875, 0.5, 0.6875, 1.0, 0.6562, 1.0, 0.6562, 0.5, 0.6562, 0.5, 0.6562, 1.0, 0.625, 1.0, 0.625, 0.5, 0.625, 0.5, 0.625, 1.0, 0.5938, 1.0, 0.5938, 0.5, 0.5938, 0.5, 0.5938, 1.0, 0.5625, 1.0, 0.5625, 0.5, 0.5625, 0.5, 0.5625, 1.0, 0.5312, 1.0, 0.5312, 0.5, 0.5312, 0.5, 0.5312, 1.0, 0.5, 1.0, 0.5, 0.5, 0.5, 0.5, 0.5, 1.0, 0.4688, 1.0, 0.4688, 0.5, 0.4688, 0.5, 0.4688, 1.0, 0.4375, 1.0, 0.4375, 0.5, 0.4375, 0.5, 0.4375, 1.0, 0.4062, 1.0, 0.4062, 0.5, 0.4062, 0.5, 0.4062, 1.0, 0.375, 1.0, 0.375, 0.5, 0.375, 0.5, 0.375, 1.0, 0.3438, 1.0, 0.3438, 0.5, 0.3438, 0.5, 0.3438, 1.0, 0.3125, 1.0, 0.3125, 0.5, 0.3125, 0.5, 0.3125, 1.0, 0.2812, 1.0, 0.2812, 0.5, 0.2812, 0.5, 0.2812, 1.0, 0.25, 1.0, 0.25, 0.5, 0.25, 0.5, 0.25, 1.0, 0.2188, 1.0, 0.2188, 0.5, 0.2188, 0.5, 0.2188, 1.0, 0.1875, 1.0, 0.1875, 0.5, 0.1875, 0.5, 0.1875, 1.0, 0.1562, 1.0, 0.1562, 0.5, 0.1562, 0.5, 0.1562, 1.0, 0.125, 1.0, 0.125, 0.5, 0.125, 0.5, 0.125, 1.0, 0.09375, 1.0, 0.09375, 0.5, 0.09375, 0.5, 0.09375, 1.0, 0.0625, 1.0, 0.0625, 0.5, 0.2968, 0.4854, 0.25, 0.49, 0.2032, 0.4854, 0.1582, 0.4717, 0.1167, 0.4496, 0.08029, 0.4197, 0.05045, 0.3833, 0.02827, 0.3418, 0.01461, 0.2968, 0.01, 0.25, 0.01461, 0.2032, 0.02827, 0.1582, 0.05045, 0.1167, 0.08029, 0.08029, 0.1167, 0.05045, 0.1582, 0.02827, 0.2032, 0.01461, 0.25, 0.01, 0.2968, 0.01461, 0.3418, 0.02827, 0.3833, 0.05045, 0.4197, 0.08029, 0.4496, 0.1167, 0.4717, 0.1582, 0.4854, 0.2032, 0.49, 0.25, 0.4854, 0.2968, 0.4717, 0.3418, 0.4496, 0.3833, 0.4197, 0.4197, 0.3833, 0.4496, 0.3418, 0.4717, 0.0625, 0.5, 0.0625, 1.0, 0.03125, 1.0, 0.03125, 0.5, 0.03125, 0.5, 0.03125, 1.0, 0.0, 1.0, 0.0, 0.5, 0.75, 0.49, 0.7968, 0.4854, 0.8418, 0.4717, 0.8833, 0.4496, 0.9197, 0.4197, 0.9496, 0.3833, 0.9717, 0.3418, 0.9854, 0.2968, 0.99, 0.25, 0.9854, 0.2032, 0.9717, 0.1582, 0.9496, 0.1167, 0.9197, 0.08029, 0.8833, 0.05045, 0.8418, 0.02827, 0.7968, 0.01461, 0.75, 0.01, 0.7032, 0.01461, 0.6582, 0.02827, 0.6167, 0.05045, 0.5803, 0.08029, 0.5504, 0.1167, 0.5283, 0.1582, 0.5146, 0.2032, 0.51, 0.25, 0.5146, 0.2968, 0.5283, 0.3418, 0.5504, 0.3833, 0.5803, 0.4197, 0.6167, 0.4496, 0.6582, 0.4717, 0.7032, 0.4854])
me_cylinder_001.update()
me_plane_001 = bpy.data.meshes.new('Plane.001')
me_plane_001.from_pydata([(-0.6, -0.886, -0.2261), (0.6, -0.886, -0.2261), (-0.3737, 0.314, -0.2261), (-0.6, 0.08763, -0.2261), (-0.4868, 0.2836, -0.2261), (-0.5697, 0.2008, -0.2261), (0.3737, 0.314, -0.2261), (0.6, 0.08763, -0.2261), (0.4868, 0.2836, -0.2261), (0.5697, 0.2008, -0.2261), (-0.6, -0.886, 0.3551), (0.6, -0.886, 0.3551), (-0.3737, 0.314, 0.3551), (-0.6, 0.08763, 0.3551), (-0.4868, 0.2836, 0.3551), (-0.5697, 0.2008, 0.3551), (0.3737, 0.314, 0.3551), (0.6, 0.08763, 0.3551), (0.4868, 0.2836, 0.3551), (0.5697, 0.2008, 0.3551)], [], [(0, 3, 5, 4, 2, 6, 8, 9, 7, 1), (10, 11, 17, 19, 18, 16, 12, 14, 15, 13), (9, 8, 18, 19), (3, 0, 10, 13), (4, 5, 15, 14), (8, 6, 16, 18), (1, 7, 17, 11), (5, 3, 13, 15), (6, 2, 12, 16), (7, 9, 19, 17), (0, 1, 11, 10), (2, 4, 14, 12)])
_uv = me_plane_001.uv_layers.new(name='UVMap')
_uv.uv.foreach_set('vector', [0.0, 0.0, 0.0, 0.8114, 0.02527, 0.9057, 0.0943, 0.9747, 0.1886, 1.0, 0.8114, 1.0, 0.9057, 0.9747, 0.9747, 0.9057, 1.0, 0.8114, 1.0, 0.0, 0.0, 0.0, 1.0, 0.0, 1.0, 0.8114, 0.9747, 0.9057, 0.9057, 0.9747, 0.8114, 1.0, 0.1886, 1.0, 0.0943, 0.9747, 0.02527, 0.9057, 0.0, 0.8114, 0.9747, 0.9057, 0.9057, 0.9747, 0.9057, 0.9747, 0.9747, 0.9057, 0.0, 0.8114, 0.0, 0.0, 0.0, 0.0, 0.0, 0.8114, 0.0943, 0.9747, 0.02527, 0.9057, 0.02527, 0.9057, 0.0943, 0.9747, 0.9057, 0.9747, 0.8114, 1.0, 0.8114, 1.0, 0.9057, 0.9747, 1.0, 0.0, 1.0, 0.8114, 1.0, 0.8114, 1.0, 0.0, 0.02527, 0.9057, 0.0, 0.8114, 0.0, 0.8114, 0.02527, 0.9057, 0.8114, 1.0, 0.1886, 1.0, 0.1886, 1.0, 0.8114, 1.0, 1.0, 0.8114, 0.9747, 0.9057, 0.9747, 0.9057, 1.0, 0.8114, 0.0, 0.0, 1.0, 0.0, 1.0, 0.0, 0.0, 0.0, 0.1886, 1.0, 0.0943, 0.9747, 0.0943, 0.9747, 0.1886, 1.0])
me_plane_001.update()
me_cube_005 = bpy.data.meshes.new('Cube.005')
me_cube_005.from_pydata([(-1.0, -1.0, -1.0), (-1.0, -1.0, 1.0), (-1.0, 1.0, -1.0), (-1.0, 1.0, 1.0), (1.0, -1.0, -1.0), (1.0, -1.0, 1.0), (1.0, 1.0, -1.0), (1.0, 1.0, 1.0)], [], [(0, 1, 3, 2), (2, 3, 7, 6), (6, 7, 5, 4), (4, 5, 1, 0), (2, 6, 4, 0), (7, 3, 1, 5)])
_uv = me_cube_005.uv_layers.new(name='UVMap')
_uv.uv.foreach_set('vector', [0.375, 0.0, 0.625, 0.0, 0.625, 0.25, 0.375, 0.25, 0.375, 0.25, 0.625, 0.25, 0.625, 0.5, 0.375, 0.5, 0.375, 0.5, 0.625, 0.5, 0.625, 0.75, 0.375, 0.75, 0.375, 0.75, 0.625, 0.75, 0.625, 1.0, 0.375, 1.0, 0.125, 0.5, 0.375, 0.5, 0.375, 0.75, 0.125, 0.75, 0.625, 0.5, 0.875, 0.5, 0.875, 0.75, 0.625, 0.75])
me_cube_005.update()
me_cube_007 = bpy.data.meshes.new('Cube.007')
me_cube_007.from_pydata([(-1.0, -1.0, -1.0), (-1.0, -1.0, 1.0), (-1.0, 1.0, -1.0), (-1.0, 1.0, 1.0), (1.0, -1.0, -1.0), (1.0, -1.0, 1.0), (1.0, 1.0, -1.0), (1.0, 1.0, 1.0)], [], [(0, 1, 3, 2), (2, 3, 7, 6), (6, 7, 5, 4), (4, 5, 1, 0), (2, 6, 4, 0), (7, 3, 1, 5)])
_uv = me_cube_007.uv_layers.new(name='UVMap')
_uv.uv.foreach_set('vector', [0.375, 0.0, 0.625, 0.0, 0.625, 0.25, 0.375, 0.25, 0.375, 0.25, 0.625, 0.25, 0.625, 0.5, 0.375, 0.5, 0.375, 0.5, 0.625, 0.5, 0.625, 0.75, 0.375, 0.75, 0.375, 0.75, 0.625, 0.75, 0.625, 1.0, 0.375, 1.0, 0.125, 0.5, 0.375, 0.5, 0.375, 0.75, 0.125, 0.75, 0.625, 0.5, 0.875, 0.5, 0.875, 0.75, 0.625, 0.75])
me_cube_007.update()
me_cube_009 = bpy.data.meshes.new('Cube.009')
me_cube_009.from_pydata([(-1.0, -1.0, -1.0), (-1.0, -1.0, 1.0), (-1.0, 1.0, -1.0), (-1.0, 1.0, 1.0), (1.0, -1.0, -1.0), (1.0, -1.0, 1.0), (1.0, 1.0, -1.0), (1.0, 1.0, 1.0)], [], [(0, 1, 3, 2), (2, 3, 7, 6), (6, 7, 5, 4), (4, 5, 1, 0), (2, 6, 4, 0), (7, 3, 1, 5)])
_uv = me_cube_009.uv_layers.new(name='UVMap')
_uv.uv.foreach_set('vector', [0.375, 0.0, 0.625, 0.0, 0.625, 0.25, 0.375, 0.25, 0.375, 0.25, 0.625, 0.25, 0.625, 0.5, 0.375, 0.5, 0.375, 0.5, 0.625, 0.5, 0.625, 0.75, 0.375, 0.75, 0.375, 0.75, 0.625, 0.75, 0.625, 1.0, 0.375, 1.0, 0.125, 0.5, 0.375, 0.5, 0.375, 0.75, 0.125, 0.75, 0.625, 0.5, 0.875, 0.5, 0.875, 0.75, 0.625, 0.75])
me_cube_009.update()
me_cube_010 = bpy.data.meshes.new('Cube.010')
me_cube_010.from_pydata([(-1.3, -1.0, -1.0), (-1.3, -1.0, 1.0), (-0.63, 1.0, -0.6), (-1.0, 1.6, 1.0), (1.3, -1.0, -1.0), (1.3, -1.0, 1.0), (0.63, 1.0, -0.6), (1.0, 1.6, 1.0), (0.378, 1.0, -0.6), (0.126, 1.0, -0.6), (-0.126, 1.0, -0.6), (-0.378, 1.0, -0.6), (-0.6, 1.6, 1.0), (-0.2, 1.6, 1.0), (0.2, 1.6, 1.0), (0.6, 1.6, 1.0), (-0.78, -1.0, -1.0), (-0.26, -1.0, -1.0), (0.26, -1.0, -1.0), (0.78, -1.0, -1.0), (0.78, -1.0, 1.0), (0.26, -1.0, 1.0), (-0.26, -1.0, 1.0), (-0.78, -1.0, 1.0), (0.378, 0.9528, -0.5445), (0.126, 0.9528, -0.5445), (-0.126, 0.9528, -0.5445), (-0.378, 0.9528, -0.5445), (-0.6, 1.553, 1.055), (-0.2, 1.553, 1.055), (0.2, 1.553, 1.055), (0.6, 1.553, 1.055), (-0.78, -1.047, -0.9445), (-0.26, -1.047, -0.9445), (0.26, -1.047, -0.9445), (0.78, -1.047, -0.9445)], [], [(0, 1, 3, 2), (8, 15, 7, 6), (6, 7, 5, 4), (16, 23, 1, 0), (8, 6, 4, 19), (12, 3, 1, 23), (7, 15, 20, 5), (15, 14, 21, 20), (14, 13, 22, 21), (13, 12, 23, 22), (2, 11, 16, 0), (17, 16, 32, 33), (10, 9, 18, 17), (13, 10, 26, 29), (4, 5, 20, 19), (19, 20, 21, 18), (18, 21, 22, 17), (17, 22, 23, 16), (2, 3, 12, 11), (12, 13, 29, 28), (10, 13, 14, 9), (18, 9, 25, 34), (27, 26, 33, 32), (25, 24, 35, 34), (27, 28, 29, 26), (25, 30, 31, 24), (8, 19, 35, 24), (9, 14, 30, 25), (16, 11, 27, 32), (14, 15, 31, 30), (15, 8, 24, 31), (10, 17, 33, 26), (19, 18, 34, 35), (11, 12, 28, 27)])
_uv = me_cube_010.uv_layers.new(name='UVMap')
_uv.uv.foreach_set('vector', [0.375, 0.0, 0.625, 0.0, 0.625, 0.25, 0.375, 0.25, 0.375, 0.45, 0.625, 0.45, 0.625, 0.5, 0.375, 0.5, 0.375, 0.5, 0.625, 0.5, 0.625, 0.75, 0.375, 0.75, 0.375, 0.95, 0.625, 0.95, 0.625, 1.0, 0.375, 1.0, 0.325, 0.5, 0.375, 0.5, 0.375, 0.75, 0.325, 0.75, 0.825, 0.5, 0.875, 0.5, 0.875, 0.75, 0.825, 0.75, 0.625, 0.5, 0.675, 0.5, 0.675, 0.75, 0.625, 0.75, 0.675, 0.5, 0.725, 0.5, 0.725, 0.75, 0.675, 0.75, 0.725, 0.5, 0.775, 0.5, 0.775, 0.75, 0.725, 0.75, 0.775, 0.5, 0.825, 0.5, 0.825, 0.75, 0.775, 0.75, 0.125, 0.5, 0.175, 0.5, 0.175, 0.75, 0.125, 0.75, 0.375, 0.9, 0.375, 0.95, 0.375, 0.95, 0.375, 0.9, 0.225, 0.5, 0.275, 0.5, 0.275, 0.75, 0.225, 0.75, 0.625, 0.35, 0.375, 0.35, 0.375, 0.35, 0.625, 0.35, 0.375, 0.75, 0.625, 0.75, 0.625, 0.8, 0.375, 0.8, 0.375, 0.8, 0.625, 0.8, 0.625, 0.85, 0.375, 0.85, 0.375, 0.85, 0.625, 0.85, 0.625, 0.9, 0.375, 0.9, 0.375, 0.9, 0.625, 0.9, 0.625, 0.95, 0.375, 0.95, 0.375, 0.25, 0.625, 0.25, 0.625, 0.3, 0.375, 0.3, 0.825, 0.5, 0.775, 0.5, 0.775, 0.5, 0.825, 0.5, 0.375, 0.35, 0.625, 0.35, 0.625, 0.4, 0.375, 0.4, 0.275, 0.75, 0.275, 0.5, 0.275, 0.5, 0.275, 0.75, 0.175, 0.5, 0.225, 0.5, 0.225, 0.75, 0.175, 0.75, 0.275, 0.5, 0.325, 0.5, 0.325, 0.75, 0.275, 0.75, 0.375, 0.3, 0.625, 0.3, 0.625, 0.35, 0.375, 0.35, 0.375, 0.4, 0.625, 0.4, 0.625, 0.45, 0.375, 0.45, 0.325, 0.5, 0.325, 0.75, 0.325, 0.75, 0.325, 0.5, 0.375, 0.4, 0.625, 0.4, 0.625, 0.4, 0.375, 0.4, 0.175, 0.75, 0.175, 0.5, 0.175, 0.5, 0.175, 0.75, 0.725, 0.5, 0.675, 0.5, 0.675, 0.5, 0.725, 0.5, 0.625, 0.45, 0.375, 0.45, 0.375, 0.45, 0.625, 0.45, 0.225, 0.5, 0.225, 0.75, 0.225, 0.75, 0.225, 0.5, 0.375, 0.8, 0.375, 0.85, 0.375, 0.85, 0.375, 0.8, 0.375, 0.3, 0.625, 0.3, 0.625, 0.3, 0.375, 0.3])
me_cube_010.update()
me_cylinder_002 = bpy.data.meshes.new('Cylinder.002')
me_cylinder_002.from_pydata([(-6.777e-07, 1.0, -1.4), (6.777e-07, 1.0, 1.4), (0.1951, 0.9808, -1.4), (0.1951, 0.9808, 1.4), (0.3827, 0.9239, -1.4), (0.3827, 0.9239, 1.4), (0.5556, 0.8315, -1.4), (0.5556, 0.8315, 1.4), (0.7071, 0.7071, -1.4), (0.7071, 0.7071, 1.4), (0.8315, 0.5556, -1.4), (0.8315, 0.5556, 1.4), (0.9239, 0.3827, -1.4), (0.9239, 0.3827, 1.4), (0.9808, 0.1951, -1.4), (0.9808, 0.1951, 1.4), (1.0, 4.677e-07, -1.4), (1.0, -4.677e-07, 1.4), (0.9808, -0.1951, -1.4), (0.9808, -0.1951, 1.4), (0.9239, -0.3827, -1.4), (0.9239, -0.3827, 1.4), (0.8315, -0.5556, -1.4), (0.8315, -0.5556, 1.4), (0.7071, -0.7071, -1.4), (0.7071, -0.7071, 1.4), (0.5556, -0.8315, -1.4), (0.5556, -0.8315, 1.4), (0.3827, -0.9239, -1.4), (0.3827, -0.9239, 1.4), (0.1951, -0.9808, -1.4), (0.1951, -0.9808, 1.4), (-6.777e-07, -1.0, -1.4), (6.777e-07, -1.0, 1.4), (-0.1951, -0.9808, -1.4), (-0.1951, -0.9808, 1.4), (-0.3827, -0.9239, -1.4), (-0.3827, -0.9239, 1.4), (-0.5556, -0.8315, -1.4), (-0.5556, -0.8315, 1.4), (-0.7071, -0.7071, -1.4), (-0.7071, -0.7071, 1.4), (-0.8315, -0.5556, -1.4), (-0.8315, -0.5556, 1.4), (-0.9239, -0.3827, -1.4), (-0.9239, -0.3827, 1.4), (-0.9808, -0.1951, -1.4), (-0.9808, -0.1951, 1.4), (-1.0, 4.677e-07, -1.4), (-1.0, -4.677e-07, 1.4), (-0.9808, 0.1951, -1.4), (-0.9808, 0.1951, 1.4), (-0.9239, 0.3827, -1.4), (-0.9239, 0.3827, 1.4), (-0.8315, 0.5556, -1.4), (-0.8315, 0.5556, 1.4), (-0.7071, 0.7071, -1.4), (-0.7071, 0.7071, 1.4), (-0.5556, 0.8315, -1.4), (-0.5556, 0.8315, 1.4), (-0.3827, 0.9239, -1.4), (-0.3827, 0.9239, 1.4), (-0.1951, 0.9808, -1.4), (-0.1951, 0.9808, 1.4), (-2.833e-05, 1.932, -0.3303), (-2.687e-07, 1.0, -0.5425), (2.687e-07, 1.0, 0.5425), (-2.858e-05, 1.932, 0.3303), (0.377, 1.895, 0.3303), (0.1951, 0.9808, 0.5425), (0.1951, 0.9808, -0.5425), (0.377, 1.895, -0.3303), (0.7395, 1.785, 0.3303), (0.3827, 0.9239, 0.5425), (0.3827, 0.9239, -0.5425), (0.7395, 1.785, -0.3303), (1.074, 1.607, 0.3303), (0.5556, 0.8315, 0.5425), (0.5556, 0.8315, -0.5425), (1.074, 1.607, -0.3303), (1.366, 1.366, 0.3303), (0.7071, 0.7071, 0.5425), (0.7071, 0.7071, -0.5425), (1.366, 1.366, -0.3303), (1.607, 1.074, 0.3303), (0.8315, 0.5556, 0.5425), (0.8315, 0.5556, -0.5425), (1.607, 1.074, -0.3303), (1.785, 0.7395, 0.3303), (0.9239, 0.3827, 0.5425), (0.9239, 0.3827, -0.5425), (1.785, 0.7395, -0.3303), (1.895, 0.377, 0.3303), (0.9808, 0.1951, 0.5425), (0.9808, 0.1951, -0.5425), (1.895, 0.377, -0.3303), (1.932, -3.471e-06, 0.3303), (1.0, -1.854e-07, 0.5425), (1.0, 1.854e-07, -0.5425), (1.932, -3.643e-06, -0.3303), (1.895, -0.377, 0.3303), (0.9808, -0.1951, 0.5425), (0.9808, -0.1951, -0.5425), (1.895, -0.377, -0.3303), (1.785, -0.7395, 0.3303), (0.9239, -0.3827, 0.5425), (0.9239, -0.3827, -0.5425), (1.785, -0.7395, -0.3303), (1.607, -1.074, 0.3303), (0.8315, -0.5556, 0.5425), (0.8315, -0.5556, -0.5425), (1.607, -1.074, -0.3303), (1.366, -1.366, 0.3303), (0.7071, -0.7071, 0.5425), (0.7071, -0.7071, -0.5425), (1.366, -1.366, -0.3303), (1.074, -1.607, 0.3303), (0.5556, -0.8315, 0.5425), (0.5556, -0.8315, -0.5425), (1.074, -1.607, -0.3303), (0.7395, -1.785, 0.3303), (0.3827, -0.9239, 0.5425), (0.3827, -0.9239, -0.5425), (0.7395, -1.785, -0.3303), (0.377, -1.895, 0.3303), (0.1951, -0.9808, 0.5425), (0.1951, -0.9808, -0.5425), (0.377, -1.895, -0.3303), (-2.858e-05, -1.932, 0.3303), (2.687e-07, -1.0, 0.5425), (-2.687e-07, -1.0, -0.5425), (-2.833e-05, -1.932, -0.3303), (-0.377, -1.895, 0.3303), (-0.1951, -0.9808, 0.5425), (-0.1951, -0.9808, -0.5425), (-0.377, -1.895, -0.3303), (-0.7395, -1.785, 0.3303), (-0.3827, -0.9239, 0.5425), (-0.3827, -0.9239, -0.5425), (-0.7395, -1.785, -0.3303), (-1.074, -1.607, 0.3303), (-0.5556, -0.8315, 0.5425), (-0.5556, -0.8315, -0.5425), (-1.074, -1.607, -0.3303), (-1.366, -1.366, 0.3303), (-0.7071, -0.7071, 0.5425), (-0.7071, -0.7071, -0.5425), (-1.366, -1.366, -0.3303), (-1.607, -1.074, 0.3303), (-0.8315, -0.5556, 0.5425), (-0.8315, -0.5556, -0.5425), (-1.607, -1.074, -0.3303), (-1.785, -0.7395, 0.3303), (-0.9239, -0.3827, 0.5425), (-0.9239, -0.3827, -0.5425), (-1.785, -0.7395, -0.3303), (-1.895, -0.377, 0.3303), (-0.9808, -0.1951, 0.5425), (-0.9808, -0.1951, -0.5425), (-1.895, -0.377, -0.3303), (-1.932, -3.471e-06, 0.3303), (-1.0, -1.854e-07, 0.5425), (-1.0, 1.854e-07, -0.5425), (-1.932, -3.643e-06, -0.3303), (-1.895, 0.377, 0.3303), (-0.9808, 0.1951, 0.5425), (-0.9808, 0.1951, -0.5425), (-1.895, 0.377, -0.3303), (-1.785, 0.7395, 0.3303), (-0.9239, 0.3827, 0.5425), (-0.9239, 0.3827, -0.5425), (-1.785, 0.7395, -0.3303), (-1.607, 1.074, 0.3303), (-0.8315, 0.5556, 0.5425), (-0.8315, 0.5556, -0.5425), (-1.607, 1.074, -0.3303), (-1.366, 1.366, 0.3303), (-0.7071, 0.7071, 0.5425), (-0.7071, 0.7071, -0.5425), (-1.366, 1.366, -0.3303), (-1.074, 1.607, 0.3303), (-0.5556, 0.8315, 0.5425), (-0.5556, 0.8315, -0.5425), (-1.074, 1.607, -0.3303), (-0.7395, 1.785, 0.3303), (-0.3827, 0.9239, 0.5425), (-0.3827, 0.9239, -0.5425), (-0.7395, 1.785, -0.3303), (-0.377, 1.895, 0.3303), (-0.1951, 0.9808, 0.5425), (-0.1951, 0.9808, -0.5425), (-0.377, 1.895, -0.3303)], [], [(69, 3, 5, 73), (71, 68, 72, 75), (75, 72, 76, 79), (79, 76, 80, 83), (83, 80, 84, 87), (87, 84, 88, 91), (91, 88, 92, 95), (95, 92, 96, 99), (99, 96, 100, 103), (103, 100, 104, 107), (107, 104, 108, 111), (111, 108, 112, 115), (115, 112, 116, 119), (119, 116, 120, 123), (123, 120, 124, 127), (127, 124, 128, 131), (131, 128, 132, 135), (135, 132, 136, 139), (139, 136, 140, 143), (143, 140, 144, 147), (147, 144, 148, 151), (151, 148, 152, 155), (155, 152, 156, 159), (159, 156, 160, 163), (163, 160, 164, 167), (167, 164, 168, 171), (171, 168, 172, 175), (175, 172, 176, 179), (179, 176, 180, 183), (183, 180, 184, 187), (3, 1, 63, 61, 59, 57, 55, 53, 51, 49, 47, 45, 43, 41, 39, 37, 35, 33, 31, 29, 27, 25, 23, 21, 19, 17, 15, 13, 11, 9, 7, 5), (187, 184, 188, 191), (66, 1, 3, 69), (0, 2, 4, 6, 8, 10, 12, 14, 16, 18, 20, 22, 24, 26, 28, 30, 32, 34, 36, 38, 40, 42, 44, 46, 48, 50, 52, 54, 56, 58, 60, 62), (64, 67, 68, 71), (189, 63, 1, 66), (60, 186, 190, 62), (185, 61, 63, 189), (58, 182, 186, 60), (181, 59, 61, 185), (56, 178, 182, 58), (177, 57, 59, 181), (54, 174, 178, 56), (173, 55, 57, 177), (52, 170, 174, 54), (169, 53, 55, 173), (50, 166, 170, 52), (165, 51, 53, 169), (48, 162, 166, 50), (161, 49, 51, 165), (46, 158, 162, 48), (157, 47, 49, 161), (44, 154, 158, 46), (153, 45, 47, 157), (42, 150, 154, 44), (149, 43, 45, 153), (40, 146, 150, 42), (145, 41, 43, 149), (38, 142, 146, 40), (141, 39, 41, 145), (36, 138, 142, 38), (137, 37, 39, 141), (34, 134, 138, 36), (133, 35, 37, 137), (32, 130, 134, 34), (129, 33, 35, 133), (30, 126, 130, 32), (125, 31, 33, 129), (28, 122, 126, 30), (121, 29, 31, 125), (26, 118, 122, 28), (117, 27, 29, 121), (24, 114, 118, 26), (113, 25, 27, 117), (22, 110, 114, 24), (109, 23, 25, 113), (20, 106, 110, 22), (105, 21, 23, 109), (18, 102, 106, 20), (101, 19, 21, 105), (16, 98, 102, 18), (97, 17, 19, 101), (14, 94, 98, 16), (93, 15, 17, 97), (12, 90, 94, 14), (89, 13, 15, 93), (10, 86, 90, 12), (85, 11, 13, 89), (8, 82, 86, 10), (81, 9, 11, 85), (6, 78, 82, 8), (77, 7, 9, 81), (4, 74, 78, 6), (73, 5, 7, 77), (2, 70, 74, 4), (62, 190, 65, 0), (191, 188, 67, 64), (191, 64, 65, 190), (189, 66, 67, 188), (187, 191, 190, 186), (185, 189, 188, 184), (183, 187, 186, 182), (181, 185, 184, 180), (179, 183, 182, 178), (177, 181, 180, 176), (175, 179, 178, 174), (173, 177, 176, 172), (171, 175, 174, 170), (169, 173, 172, 168), (167, 171, 170, 166), (165, 169, 168, 164), (163, 167, 166, 162), (161, 165, 164, 160), (159, 163, 162, 158), (157, 161, 160, 156), (155, 159, 158, 154), (153, 157, 156, 152), (151, 155, 154, 150), (149, 153, 152, 148), (147, 151, 150, 146), (145, 149, 148, 144), (143, 147, 146, 142), (141, 145, 144, 140), (139, 143, 142, 138), (137, 141, 140, 136), (135, 139, 138, 134), (133, 137, 136, 132), (131, 135, 134, 130), (129, 133, 132, 128), (127, 131, 130, 126), (125, 129, 128, 124), (123, 127, 126, 122), (121, 125, 124, 120), (119, 123, 122, 118), (117, 121, 120, 116), (115, 119, 118, 114), (113, 117, 116, 112), (111, 115, 114, 110), (109, 113, 112, 108), (107, 111, 110, 106), (105, 109, 108, 104), (103, 107, 106, 102), (101, 105, 104, 100), (99, 103, 102, 98), (97, 101, 100, 96), (95, 99, 98, 94), (93, 97, 96, 92), (91, 95, 94, 90), (89, 93, 92, 88), (87, 91, 90, 86), (85, 89, 88, 84), (83, 87, 86, 82), (81, 85, 84, 80), (79, 83, 82, 78), (77, 81, 80, 76), (75, 79, 78, 74), (73, 77, 76, 72), (71, 75, 74, 70), (69, 73, 72, 68), (64, 71, 70, 65), (66, 69, 68, 67), (0, 65, 70, 2)])
me_cylinder_002.polygons.foreach_set('use_smooth', [True] * 162)
_uv = me_cylinder_002.uv_layers.new(name='UVMap')
_uv.uv.foreach_set('vector', [0.9688, 0.8485, 0.9688, 1.0, 0.9375, 1.0, 0.9375, 0.8485, 0.9687, 0.697, 0.9688, 0.803, 0.9375, 0.803, 0.9375, 0.697, 0.9375, 0.697, 0.9375, 0.803, 0.9062, 0.803, 0.9062, 0.697, 0.9062, 0.697, 0.9062, 0.803, 0.875, 0.803, 0.875, 0.697, 0.875, 0.697, 0.875, 0.803, 0.8437, 0.803, 0.8438, 0.697, 0.8438, 0.697, 0.8438, 0.803, 0.8125, 0.803, 0.8125, 0.697, 0.8125, 0.697, 0.8125, 0.803, 0.7812, 0.803, 0.7812, 0.697, 0.7812, 0.697, 0.7812, 0.803, 0.75, 0.803, 0.75, 0.697, 0.75, 0.697, 0.75, 0.803, 0.7188, 0.803, 0.7188, 0.697, 0.7188, 0.697, 0.7188, 0.803, 0.6875, 0.803, 0.6875, 0.697, 0.6875, 0.697, 0.6875, 0.803, 0.6562, 0.803, 0.6562, 0.697, 0.6562, 0.697, 0.6562, 0.803, 0.625, 0.803, 0.625, 0.697, 0.625, 0.697, 0.625, 0.803, 0.5938, 0.803, 0.5938, 0.697, 0.5938, 0.697, 0.5938, 0.803, 0.5625, 0.803, 0.5625, 0.697, 0.5625, 0.697, 0.5625, 0.803, 0.5312, 0.803, 0.5312, 0.697, 0.5312, 0.697, 0.5312, 0.803, 0.5, 0.803, 0.5, 0.697, 0.5, 0.697, 0.5, 0.803, 0.4687, 0.803, 0.4688, 0.697, 0.4688, 0.697, 0.4687, 0.803, 0.4375, 0.803, 0.4375, 0.697, 0.4375, 0.697, 0.4375, 0.803, 0.4062, 0.803, 0.4062, 0.697, 0.4062, 0.697, 0.4062, 0.803, 0.375, 0.803, 0.375, 0.697, 0.375, 0.697, 0.375, 0.803, 0.3438, 0.803, 0.3438, 0.697, 0.3438, 0.697, 0.3438, 0.803, 0.3125, 0.803, 0.3125, 0.697, 0.3125, 0.697, 0.3125, 0.803, 0.2812, 0.803, 0.2812, 0.697, 0.2812, 0.697, 0.2812, 0.803, 0.25, 0.803, 0.25, 0.697, 0.25, 0.697, 0.25, 0.803, 0.2188, 0.803, 0.2188, 0.697, 0.2188, 0.697, 0.2188, 0.803, 0.1875, 0.803, 0.1875, 0.697, 0.1875, 0.697, 0.1875, 0.803, 0.1562, 0.803, 0.1562, 0.697, 0.1562, 0.697, 0.1562, 0.803, 0.125, 0.803, 0.125, 0.697, 0.125, 0.697, 0.125, 0.803, 0.09375, 0.803, 0.09375, 0.697, 0.09375, 0.697, 0.09375, 0.803, 0.0625, 0.803, 0.0625, 0.697, 0.2968, 0.4854, 0.25, 0.49, 0.2032, 0.4854, 0.1582, 0.4717, 0.1167, 0.4496, 0.08029, 0.4197, 0.05045, 0.3833, 0.02827, 0.3418, 0.01461, 0.2968, 0.01, 0.25, 0.01461, 0.2032, 0.02827, 0.1582, 0.05045, 0.1167, 0.08029, 0.08029, 0.1167, 0.05045, 0.1582, 0.02827, 0.2032, 0.01461, 0.25, 0.01, 0.2968, 0.01461, 0.3418, 0.02827, 0.3833, 0.05045, 0.4197, 0.08029, 0.4496, 0.1167, 0.4717, 0.1582, 0.4854, 0.2032, 0.49, 0.25, 0.4854, 0.2968, 0.4717, 0.3418, 0.4496, 0.3833, 0.4197, 0.4197, 0.3833, 0.4496, 0.3418, 0.4717, 0.0625, 0.697, 0.0625, 0.803, 0.03125, 0.803, 0.03125, 0.697, 1.0, 0.8485, 1.0, 1.0, 0.9688, 1.0, 0.9688, 0.8485, 0.75, 0.49, 0.7968, 0.4854, 0.8418, 0.4717, 0.8833, 0.4496, 0.9197, 0.4197, 0.9496, 0.3833, 0.9717, 0.3418, 0.9854, 0.2968, 0.99, 0.25, 0.9854, 0.2032, 0.9717, 0.1582, 0.9496, 0.1167, 0.9197, 0.08029, 0.8833, 0.05045, 0.8418, 0.02827, 0.7968, 0.01461, 0.75, 0.01, 0.7032, 0.01461, 0.6582, 0.02827, 0.6167, 0.05045, 0.5803, 0.08029, 0.5504, 0.1167, 0.5283, 0.1582, 0.5146, 0.2032, 0.51, 0.25, 0.5146, 0.2968, 0.5283, 0.3418, 0.5504, 0.3833, 0.5803, 0.4197, 0.6167, 0.4496, 0.6582, 0.4717, 0.7032, 0.4854, 1.0, 0.697, 1.0, 0.803, 0.9688, 0.803, 0.9688, 0.697, 0.03125, 0.8485, 0.03125, 1.0, 0.0, 1.0, 0.0, 0.8485, 0.0625, 0.5, 0.0625, 0.6515, 0.03125, 0.6515, 0.03125, 0.5, 0.0625, 0.8485, 0.0625, 1.0, 0.03125, 1.0, 0.03125, 0.8485, 0.09375, 0.5, 0.09375, 0.6515, 0.0625, 0.6515, 0.0625, 0.5, 0.09375, 0.8485, 0.09375, 1.0, 0.0625, 1.0, 0.0625, 0.8485, 0.125, 0.5, 0.125, 0.6515, 0.09375, 0.6515, 0.09375, 0.5, 0.125, 0.8485, 0.125, 1.0, 0.09375, 1.0, 0.09375, 0.8485, 0.1562, 0.5, 0.1562, 0.6515, 0.125, 0.6515, 0.125, 0.5, 0.1562, 0.8485, 0.1562, 1.0, 0.125, 1.0, 0.125, 0.8485, 0.1875, 0.5, 0.1875, 0.6515, 0.1562, 0.6515, 0.1562, 0.5, 0.1875, 0.8485, 0.1875, 1.0, 0.1562, 1.0, 0.1562, 0.8485, 0.2188, 0.5, 0.2188, 0.6515, 0.1875, 0.6515, 0.1875, 0.5, 0.2188, 0.8485, 0.2188, 1.0, 0.1875, 1.0, 0.1875, 0.8485, 0.25, 0.5, 0.25, 0.6515, 0.2188, 0.6515, 0.2188, 0.5, 0.25, 0.8485, 0.25, 1.0, 0.2188, 1.0, 0.2188, 0.8485, 0.2812, 0.5, 0.2812, 0.6515, 0.25, 0.6515, 0.25, 0.5, 0.2812, 0.8485, 0.2812, 1.0, 0.25, 1.0, 0.25, 0.8485, 0.3125, 0.5, 0.3125, 0.6515, 0.2812, 0.6515, 0.2812, 0.5, 0.3125, 0.8485, 0.3125, 1.0, 0.2812, 1.0, 0.2812, 0.8485, 0.3438, 0.5, 0.3438, 0.6515, 0.3125, 0.6515, 0.3125, 0.5, 0.3438, 0.8485, 0.3438, 1.0, 0.3125, 1.0, 0.3125, 0.8485, 0.375, 0.5, 0.375, 0.6515, 0.3438, 0.6515, 0.3438, 0.5, 0.375, 0.8485, 0.375, 1.0, 0.3438, 1.0, 0.3438, 0.8485, 0.4062, 0.5, 0.4062, 0.6515, 0.375, 0.6515, 0.375, 0.5, 0.4062, 0.8485, 0.4062, 1.0, 0.375, 1.0, 0.375, 0.8485, 0.4375, 0.5, 0.4375, 0.6515, 0.4062, 0.6515, 0.4062, 0.5, 0.4375, 0.8485, 0.4375, 1.0, 0.4062, 1.0, 0.4062, 0.8485, 0.4688, 0.5, 0.4688, 0.6515, 0.4375, 0.6515, 0.4375, 0.5, 0.4688, 0.8485, 0.4688, 1.0, 0.4375, 1.0, 0.4375, 0.8485, 0.5, 0.5, 0.5, 0.6515, 0.4688, 0.6515, 0.4688, 0.5, 0.5, 0.8485, 0.5, 1.0, 0.4688, 1.0, 0.4688, 0.8485, 0.5312, 0.5, 0.5312, 0.6515, 0.5, 0.6515, 0.5, 0.5, 0.5312, 0.8485, 0.5312, 1.0, 0.5, 1.0, 0.5, 0.8485, 0.5625, 0.5, 0.5625, 0.6515, 0.5312, 0.6515, 0.5312, 0.5, 0.5625, 0.8485, 0.5625, 1.0, 0.5312, 1.0, 0.5312, 0.8485, 0.5938, 0.5, 0.5938, 0.6515, 0.5625, 0.6515, 0.5625, 0.5, 0.5938, 0.8485, 0.5938, 1.0, 0.5625, 1.0, 0.5625, 0.8485, 0.625, 0.5, 0.625, 0.6515, 0.5938, 0.6515, 0.5938, 0.5, 0.625, 0.8485, 0.625, 1.0, 0.5938, 1.0, 0.5938, 0.8485, 0.6562, 0.5, 0.6562, 0.6515, 0.625, 0.6515, 0.625, 0.5, 0.6563, 0.8485, 0.6562, 1.0, 0.625, 1.0, 0.625, 0.8485, 0.6875, 0.5, 0.6875, 0.6515, 0.6562, 0.6515, 0.6562, 0.5, 0.6875, 0.8485, 0.6875, 1.0, 0.6562, 1.0, 0.6562, 0.8485, 0.7188, 0.5, 0.7188, 0.6515, 0.6875, 0.6515, 0.6875, 0.5, 0.7187, 0.8485, 0.7188, 1.0, 0.6875, 1.0, 0.6875, 0.8485, 0.75, 0.5, 0.75, 0.6515, 0.7188, 0.6515, 0.7188, 0.5, 0.75, 0.8485, 0.75, 1.0, 0.7188, 1.0, 0.7188, 0.8485, 0.7812, 0.5, 0.7812, 0.6515, 0.75, 0.6515, 0.75, 0.5, 0.7813, 0.8485, 0.7812, 1.0, 0.75, 1.0, 0.75, 0.8485, 0.8125, 0.5, 0.8125, 0.6515, 0.7812, 0.6515, 0.7812, 0.5, 0.8125, 0.8485, 0.8125, 1.0, 0.7812, 1.0, 0.7812, 0.8485, 0.8438, 0.5, 0.8438, 0.6515, 0.8125, 0.6515, 0.8125, 0.5, 0.8437, 0.8485, 0.8438, 1.0, 0.8125, 1.0, 0.8125, 0.8485, 0.875, 0.5, 0.875, 0.6515, 0.8438, 0.6515, 0.8438, 0.5, 0.875, 0.8485, 0.875, 1.0, 0.8438, 1.0, 0.8438, 0.8485, 0.9062, 0.5, 0.9062, 0.6515, 0.875, 0.6515, 0.875, 0.5, 0.9062, 0.8485, 0.9062, 1.0, 0.875, 1.0, 0.875, 0.8485, 0.9375, 0.5, 0.9375, 0.6515, 0.9062, 0.6515, 0.9062, 0.5, 0.9375, 0.8485, 0.9375, 1.0, 0.9062, 1.0, 0.9062, 0.8485, 0.9688, 0.5, 0.9688, 0.6515, 0.9375, 0.6515, 0.9375, 0.5, 0.03125, 0.5, 0.03125, 0.6515, 0.0, 0.6515, 0.0, 0.5, 0.03125, 0.697, 0.03125, 0.803, 0.0, 0.803, 0.0, 0.697, 0.03125, 0.697, 0.0, 0.697, 0.0, 0.6515, 0.03125, 0.6515, 0.03125, 0.8485, 0.0, 0.8485, 0.0, 0.803, 0.03125, 0.803, 0.0625, 0.697, 0.03125, 0.697, 0.03125, 0.6515, 0.0625, 0.6515, 0.0625, 0.8485, 0.03125, 0.8485, 0.03125, 0.803, 0.0625, 0.803, 0.09375, 0.697, 0.0625, 0.697, 0.0625, 0.6515, 0.09375, 0.6515, 0.09375, 0.8485, 0.0625, 0.8485, 0.0625, 0.803, 0.09375, 0.803, 0.125, 0.697, 0.09375, 0.697, 0.09375, 0.6515, 0.125, 0.6515, 0.125, 0.8485, 0.09375, 0.8485, 0.09375, 0.803, 0.125, 0.803, 0.1562, 0.697, 0.125, 0.697, 0.125, 0.6515, 0.1562, 0.6515, 0.1562, 0.8485, 0.125, 0.8485, 0.125, 0.803, 0.1562, 0.803, 0.1875, 0.697, 0.1562, 0.697, 0.1562, 0.6515, 0.1875, 0.6515, 0.1875, 0.8485, 0.1562, 0.8485, 0.1562, 0.803, 0.1875, 0.803, 0.2188, 0.697, 0.1875, 0.697, 0.1875, 0.6515, 0.2188, 0.6515, 0.2188, 0.8485, 0.1875, 0.8485, 0.1875, 0.803, 0.2188, 0.803, 0.25, 0.697, 0.2188, 0.697, 0.2188, 0.6515, 0.25, 0.6515, 0.25, 0.8485, 0.2188, 0.8485, 0.2188, 0.803, 0.25, 0.803, 0.2812, 0.697, 0.25, 0.697, 0.25, 0.6515, 0.2812, 0.6515, 0.2812, 0.8485, 0.25, 0.8485, 0.25, 0.803, 0.2812, 0.803, 0.3125, 0.697, 0.2812, 0.697, 0.2812, 0.6515, 0.3125, 0.6515, 0.3125, 0.8485, 0.2812, 0.8485, 0.2812, 0.803, 0.3125, 0.803, 0.3438, 0.697, 0.3125, 0.697, 0.3125, 0.6515, 0.3438, 0.6515, 0.3438, 0.8485, 0.3125, 0.8485, 0.3125, 0.803, 0.3438, 0.803, 0.375, 0.697, 0.3438, 0.697, 0.3438, 0.6515, 0.375, 0.6515, 0.375, 0.8485, 0.3438, 0.8485, 0.3438, 0.803, 0.375, 0.803, 0.4062, 0.697, 0.375, 0.697, 0.375, 0.6515, 0.4062, 0.6515, 0.4062, 0.8485, 0.375, 0.8485, 0.375, 0.803, 0.4062, 0.803, 0.4375, 0.697, 0.4062, 0.697, 0.4062, 0.6515, 0.4375, 0.6515, 0.4375, 0.8485, 0.4062, 0.8485, 0.4062, 0.803, 0.4375, 0.803, 0.4688, 0.697, 0.4375, 0.697, 0.4375, 0.6515, 0.4688, 0.6515, 0.4688, 0.8485, 0.4375, 0.8485, 0.4375, 0.803, 0.4687, 0.803, 0.5, 0.697, 0.4688, 0.697, 0.4688, 0.6515, 0.5, 0.6515, 0.5, 0.8485, 0.4688, 0.8485, 0.4687, 0.803, 0.5, 0.803, 0.5312, 0.697, 0.5, 0.697, 0.5, 0.6515, 0.5312, 0.6515, 0.5312, 0.8485, 0.5, 0.8485, 0.5, 0.803, 0.5312, 0.803, 0.5625, 0.697, 0.5312, 0.697, 0.5312, 0.6515, 0.5625, 0.6515, 0.5625, 0.8485, 0.5312, 0.8485, 0.5312, 0.803, 0.5625, 0.803, 0.5938, 0.697, 0.5625, 0.697, 0.5625, 0.6515, 0.5938, 0.6515, 0.5938, 0.8485, 0.5625, 0.8485, 0.5625, 0.803, 0.5938, 0.803, 0.625, 0.697, 0.5938, 0.697, 0.5938, 0.6515, 0.625, 0.6515, 0.625, 0.8485, 0.5938, 0.8485, 0.5938, 0.803, 0.625, 0.803, 0.6562, 0.697, 0.625, 0.697, 0.625, 0.6515, 0.6562, 0.6515, 0.6563, 0.8485, 0.625, 0.8485, 0.625, 0.803, 0.6562, 0.803, 0.6875, 0.697, 0.6562, 0.697, 0.6562, 0.6515, 0.6875, 0.6515, 0.6875, 0.8485, 0.6562, 0.8485, 0.6562, 0.803, 0.6875, 0.803, 0.7188, 0.697, 0.6875, 0.697, 0.6875, 0.6515, 0.7188, 0.6515, 0.7187, 0.8485, 0.6875, 0.8485, 0.6875, 0.803, 0.7188, 0.803, 0.75, 0.697, 0.7188, 0.697, 0.7188, 0.6515, 0.75, 0.6515, 0.75, 0.8485, 0.7188, 0.8485, 0.7188, 0.803, 0.75, 0.803, 0.7812, 0.697, 0.75, 0.697, 0.75, 0.6515, 0.7812, 0.6515, 0.7813, 0.8485, 0.75, 0.8485, 0.75, 0.803, 0.7812, 0.803, 0.8125, 0.697, 0.7812, 0.697, 0.7812, 0.6515, 0.8125, 0.6515, 0.8125, 0.8485, 0.7812, 0.8485, 0.7812, 0.803, 0.8125, 0.803, 0.8438, 0.697, 0.8125, 0.697, 0.8125, 0.6515, 0.8438, 0.6515, 0.8437, 0.8485, 0.8125, 0.8485, 0.8125, 0.803, 0.8438, 0.803, 0.875, 0.697, 0.8438, 0.697, 0.8438, 0.6515, 0.875, 0.6515, 0.875, 0.8485, 0.8438, 0.8485, 0.8437, 0.803, 0.875, 0.803, 0.9062, 0.697, 0.875, 0.697, 0.875, 0.6515, 0.9062, 0.6515, 0.9062, 0.8485, 0.875, 0.8485, 0.875, 0.803, 0.9062, 0.803, 0.9375, 0.697, 0.9062, 0.697, 0.9062, 0.6515, 0.9375, 0.6515, 0.9375, 0.8485, 0.9062, 0.8485, 0.9062, 0.803, 0.9375, 0.803, 0.9687, 0.697, 0.9375, 0.697, 0.9375, 0.6515, 0.9688, 0.6515, 0.9688, 0.8485, 0.9375, 0.8485, 0.9375, 0.803, 0.9688, 0.803, 1.0, 0.697, 0.9688, 0.697, 0.9688, 0.6515, 1.0, 0.6515, 1.0, 0.8485, 0.9688, 0.8485, 0.9688, 0.803, 1.0, 0.803, 1.0, 0.5, 1.0, 0.6515, 0.9688, 0.6515, 0.9688, 0.5])
me_cylinder_002.update()

# ---- objects
ob_cube = bpy.data.objects.new('Cube', me_cube)
ob_vert = bpy.data.objects.new('Vert', me_vert)
ob_vert_001 = bpy.data.objects.new('Vert.001', me_vert_001)
ob_vert_002 = bpy.data.objects.new('Vert.002', me_vert_002)
ob_cube_slice = bpy.data.objects.new('Cube_slice', me_cube_slice)
ob_cube_001 = bpy.data.objects.new('Cube.001', me_cube_001)
ob_panel = bpy.data.objects.new('panel', me_cube_slice_001)
ob_plane = bpy.data.objects.new('Plane', me_plane)
ob_plane_001 = bpy.data.objects.new('Plane.001', me_plane_002)
ob_panel_face = bpy.data.objects.new('panel_face', me_cube_slice_002)
ob_cube_002 = bpy.data.objects.new('Cube.002', me_cube_002)
ob_panel_face_slice = bpy.data.objects.new('panel_face_slice', me_panel_face_slice)
ob_vert_008 = bpy.data.objects.new('Vert.008', me_vert_008)
ob_vert_003 = bpy.data.objects.new('Vert.003', me_vert_009)
ob_cube_003 = bpy.data.objects.new('Cube.003', me_cube_003)
ob_cube_004 = bpy.data.objects.new('Cube.004', me_cube_004)
ob_cylinder = bpy.data.objects.new('Cylinder', me_cylinder)
ob_cylinder_001 = bpy.data.objects.new('Cylinder.001', me_cylinder_001)
ob_plane_002 = bpy.data.objects.new('Plane.002', me_plane_001)
ob_cube_005 = bpy.data.objects.new('Cube.005', me_cube_005)
ob_cube_006 = bpy.data.objects.new('Cube.006', me_cube_007)
ob_cube_008 = bpy.data.objects.new('Cube.008', me_cube_009)
ob_cube_007 = bpy.data.objects.new('Cube.007', me_cube_010)
ob_cylinder_002 = bpy.data.objects.new('Cylinder.002', me_cylinder_002)

# ---- transforms, parenting, visibility, modifiers, constraints
ob_cube.location = (0.0, 0.0, 3.0)
ob_cube.lock_rotations_4d = False
ob_cube.empty_display_type = 'ARROWS'
ob_cube.lineart.crease_threshold = 0.0
_m = ob_cube.modifiers.new('boolean_Cube.001', 'BOOLEAN')
_m.object = ob_cube_001
_m.solver = 'FAST'
_m = ob_cube.modifiers.new('boolean_Vert.002', 'BOOLEAN')
_m.object = ob_vert_002
_m.solver = 'FAST'
_m = ob_cube.modifiers.new('boolean_Cube.005', 'BOOLEAN')
_m.object = ob_cube_005
_m.solver = 'FAST'
_m = ob_cube.modifiers.new('boolean_Cube.006', 'BOOLEAN')
_m.object = ob_cube_006
_m.solver = 'FAST'
_m = ob_cube.modifiers.new('boolean_Cube.008', 'BOOLEAN')
_m.object = ob_cube_008
_m.solver = 'FAST'
_m = ob_cube.modifiers.new('Mirror', 'MIRROR')
_m.use_bisect_axis = (True, False, False)
_m.use_bisect_flip_axis = (True, False, False)
ob_vert.parent = ob_cube
ob_vert.matrix_parent_inverse = Matrix(((1.0, -0.0, 0.0, -0.0), (-0.0, 1.0, -0.0, 0.0), (0.0, -0.0, 1.0, -3.0), (-0.0, 0.0, -0.0, 1.0)))
ob_vert.location = (0.0, 0.0, 0.0)
ob_vert.hide_render = True
ob_vert.visible_camera = False
ob_vert.visible_diffuse = False
ob_vert.visible_glossy = False
ob_vert.visible_transmission = False
ob_vert.visible_volume_scatter = False
ob_vert.visible_shadow = False
ob_vert.display_type = 'BOUNDS'
ob_vert.lineart.usage = 'EXCLUDE'
ob_vert_001.parent = ob_cube
ob_vert_001.matrix_parent_inverse = Matrix(((1.0, -0.0, 0.0, -0.0), (-0.0, 1.0, -0.0, 0.0), (0.0, -0.0, 1.0, -3.0), (-0.0, 0.0, -0.0, 1.0)))
ob_vert_001.location = (0.0, 0.0, -0.2)
ob_vert_001.hide_render = True
ob_vert_001.visible_camera = False
ob_vert_001.visible_diffuse = False
ob_vert_001.visible_glossy = False
ob_vert_001.visible_transmission = False
ob_vert_001.visible_volume_scatter = False
ob_vert_001.visible_shadow = False
ob_vert_001.display_type = 'BOUNDS'
ob_vert_001.lineart.usage = 'EXCLUDE'
ob_vert_002.parent = ob_cube
ob_vert_002.matrix_parent_inverse = Matrix(((1.0, -0.0, 0.0, -0.0), (-0.0, 1.0, -0.0, 0.0), (0.0, -0.0, 1.0, -3.0), (-0.0, 0.0, -0.0, 1.0)))
ob_vert_002.location = (0.0, 0.0, 0.0)
ob_vert_002.scale = (1.054, 1.0, 1.0)
ob_vert_002.hide_render = True
ob_vert_002.visible_camera = False
ob_vert_002.visible_diffuse = False
ob_vert_002.visible_glossy = False
ob_vert_002.visible_transmission = False
ob_vert_002.visible_volume_scatter = False
ob_vert_002.visible_shadow = False
ob_vert_002.display_type = 'BOUNDS'
ob_vert_002.lineart.usage = 'EXCLUDE'
ob_cube_slice.parent = ob_cube
ob_cube_slice.matrix_parent_inverse = Matrix(((1.0, -0.0, 0.0, -0.0), (-0.0, 1.0, -0.0, 0.0), (0.0, -0.0, 1.0, -3.0), (-0.0, 0.0, -0.0, 1.0)))
ob_cube_slice.location = (0.0, 0.0, 3.0)
ob_cube_slice.lock_rotations_4d = False
ob_cube_slice.empty_display_type = 'ARROWS'
ob_cube_slice.lineart.crease_threshold = 0.0
_m = ob_cube_slice.modifiers.new('boolean_Cube.007', 'BOOLEAN')
_m.object = ob_cube_007
_m.solver = 'FAST'
_m = ob_cube_slice.modifiers.new('Mirror', 'MIRROR')
_m.use_bisect_axis = (True, False, False)
_m.use_bisect_flip_axis = (True, False, False)
ob_cube_001.parent = ob_cube
ob_cube_001.matrix_parent_inverse = Matrix(((1.0, -0.0, 0.0, -0.0), (-0.0, 1.0, -0.0, 0.0), (0.0, -0.0, 1.0, -3.0), (-0.0, 0.0, -0.0, 1.0)))
ob_cube_001.location = (-1.8, -1.9, 2.4)
ob_cube_001.scale = (0.5, 0.5, 0.5)
ob_cube_001.hide_render = True
ob_cube_001.visible_camera = False
ob_cube_001.visible_diffuse = False
ob_cube_001.visible_glossy = False
ob_cube_001.visible_transmission = False
ob_cube_001.visible_volume_scatter = False
ob_cube_001.visible_shadow = False
ob_cube_001.display_type = 'BOUNDS'
ob_cube_001.lineart.usage = 'EXCLUDE'
ob_panel.parent = ob_cube
ob_panel.matrix_parent_inverse = Matrix(((1.0, -0.0, 0.0, -0.0), (-0.0, 1.0, -0.0, 0.0), (0.0, -0.0, 1.0, -3.0), (-0.0, 0.0, -0.0, 1.0)))
ob_panel.location = (0.0, 0.0, 3.0)
ob_panel.lock_rotations_4d = False
ob_panel.empty_display_type = 'ARROWS'
ob_panel.lineart.crease_threshold = 0.0
_m = ob_panel.modifiers.new('boolean_Plane', 'BOOLEAN')
_m.object = ob_plane
_m.solver = 'FAST'
_m = ob_panel.modifiers.new('boolean_Plane.001', 'BOOLEAN')
_m.object = ob_plane_001
_m.solver = 'FAST'
_m = ob_panel.modifiers.new('boolean_Cube.004', 'BOOLEAN')
_m.object = ob_cube_004
_m.solver = 'FAST'
_m = ob_panel.modifiers.new('boolean_Cube.003', 'BOOLEAN')
_m.object = ob_cube_003
_m.solver = 'FAST'
_m = ob_panel.modifiers.new('boolean_Cylinder', 'BOOLEAN')
_m.object = ob_cylinder
_m.solver = 'FAST'
_m = ob_panel.modifiers.new('boolean_Cylinder.001', 'BOOLEAN')
_m.object = ob_cylinder_001
_m.solver = 'FAST'
_m = ob_panel.modifiers.new('Mirror', 'MIRROR')
_m.use_bisect_axis = (True, False, False)
_m.use_bisect_flip_axis = (True, False, False)
_m = ob_panel.modifiers.new('Smooth by Angle', 'NODES')
_m.node_group = ng_smooth_by_angle
_gi = [s.identifier for s in ng_smooth_by_angle.interface.items_tree if s.item_type == 'SOCKET' and s.in_out == 'INPUT']
_m[_gi[2]] = True  # Ignore Sharpness
_m.use_pin_to_last = True
_m.show_group_selector = False
ob_plane.parent = ob_panel
ob_plane.matrix_parent_inverse = Matrix(((1.0, -0.0, 0.0, -0.0), (-0.0, 1.0, -0.0, 0.0), (0.0, -0.0, 1.0, -3.0), (-0.0, 0.0, -0.0, 1.0)))
ob_plane.location = (-2.342, -2.0, 2.583)
ob_plane.rotation_euler = (1.571, -1.325e-08, 0.3158)
ob_plane.scale = (0.09, 0.126, 0.18)
ob_plane.hide_render = True
ob_plane.visible_camera = False
ob_plane.visible_diffuse = False
ob_plane.visible_glossy = False
ob_plane.visible_transmission = False
ob_plane.visible_volume_scatter = False
ob_plane.visible_shadow = False
ob_plane.display_type = 'BOUNDS'
ob_plane.lineart.usage = 'EXCLUDE'
ob_plane_001.parent = ob_panel
ob_plane_001.matrix_parent_inverse = Matrix(((1.0, -0.0, 0.0, -0.0), (-0.0, 1.0, -0.0, 0.0), (0.0, -0.0, 1.0, -3.0), (-0.0, 0.0, -0.0, 1.0)))
ob_plane_001.location = (-1.262, -2.0, 2.583)
ob_plane_001.rotation_euler = (1.571, 3.142, -0.3158)
ob_plane_001.scale = (0.09, 0.126, 0.18)
ob_plane_001.hide_render = True
ob_plane_001.visible_camera = False
ob_plane_001.visible_diffuse = False
ob_plane_001.visible_glossy = False
ob_plane_001.visible_transmission = False
ob_plane_001.visible_volume_scatter = False
ob_plane_001.visible_shadow = False
ob_plane_001.display_type = 'BOUNDS'
ob_plane_001.lineart.usage = 'EXCLUDE'
ob_panel_face.parent = ob_cube
ob_panel_face.matrix_parent_inverse = Matrix(((1.0, -0.0, 0.0, -0.0), (-0.0, 1.0, -0.0, 0.0), (0.0, -0.0, 1.0, -3.0), (-0.0, 0.0, -0.0, 1.0)))
ob_panel_face.location = (0.0, -1.192e-07, 0.0)
ob_panel_face.lock_rotations_4d = False
ob_panel_face.empty_display_type = 'ARROWS'
ob_panel_face.lineart.crease_threshold = 0.0
_m = ob_panel_face.modifiers.new('Solidify', 'SOLIDIFY')
_m.thickness = -0.02
_m = ob_panel_face.modifiers.new('boolean_Cube.002', 'BOOLEAN')
_m.object = ob_cube_002
_m.solver = 'FAST'
_m = ob_panel_face.modifiers.new('boolean_Vert.008', 'BOOLEAN')
_m.object = ob_vert_008
_m.solver = 'FAST'
_m = ob_panel_face.modifiers.new('boolean_Vert.003', 'BOOLEAN')
_m.object = ob_vert_003
_m.solver = 'FAST'
_m = ob_panel_face.modifiers.new('boolean_Plane.002', 'BOOLEAN')
_m.object = ob_plane_002
_m.solver = 'FAST'
_m = ob_panel_face.modifiers.new('Mirror', 'MIRROR')
_m.use_bisect_axis = (True, False, False)
_m.use_bisect_flip_axis = (True, False, False)
_m = ob_panel_face.modifiers.new('Smooth by Angle', 'NODES')
_m.node_group = ng_smooth_by_angle
_gi = [s.identifier for s in ng_smooth_by_angle.interface.items_tree if s.item_type == 'SOCKET' and s.in_out == 'INPUT']
_m[_gi[2]] = True  # Ignore Sharpness
_m.use_pin_to_last = True
_m.show_group_selector = False
ob_cube_002.parent = ob_panel_face
ob_cube_002.location = (-1.8, -2.015, 2.816)
ob_cube_002.scale = (0.052, 0.04, 0.012)
ob_cube_002.hide_render = True
ob_cube_002.visible_camera = False
ob_cube_002.visible_diffuse = False
ob_cube_002.visible_glossy = False
ob_cube_002.visible_transmission = False
ob_cube_002.visible_volume_scatter = False
ob_cube_002.visible_shadow = False
ob_cube_002.display_type = 'BOUNDS'
ob_cube_002.lineart.usage = 'EXCLUDE'
_m = ob_cube_002.modifiers.new('Array', 'ARRAY')
_m.count = 8
_m.relative_offset_displace = (0.0, 0.0, -1.3)
ob_panel_face_slice.parent = ob_panel_face
ob_panel_face_slice.location = (0.0, 0.0, 0.0)
ob_panel_face_slice.lock_rotations_4d = False
ob_panel_face_slice.empty_display_type = 'ARROWS'
ob_panel_face_slice.lineart.crease_threshold = 0.0
_m = ob_panel_face_slice.modifiers.new('Mirror', 'MIRROR')
_m.use_bisect_axis = (True, False, False)
_m.use_bisect_flip_axis = (True, False, False)
_m = ob_panel_face_slice.modifiers.new('Solidify', 'SOLIDIFY')
_m.thickness = -0.02
_m = ob_panel_face_slice.modifiers.new('boolean_Cube.002', 'BOOLEAN')
_m.object = ob_cube_002
_m.operation = 'INTERSECT'
_m.solver = 'FAST'
_m = ob_panel_face_slice.modifiers.new('Smooth by Angle', 'NODES')
_m.node_group = ng_smooth_by_angle
_gi = [s.identifier for s in ng_smooth_by_angle.interface.items_tree if s.item_type == 'SOCKET' and s.in_out == 'INPUT']
_m[_gi[2]] = True  # Ignore Sharpness
_m.use_pin_to_last = True
_m.show_group_selector = False
ob_vert_008.parent = ob_panel_face
ob_vert_008.location = (-1.8, -1.991, 2.666)
ob_vert_008.hide_render = True
ob_vert_008.visible_camera = False
ob_vert_008.visible_diffuse = False
ob_vert_008.visible_glossy = False
ob_vert_008.visible_transmission = False
ob_vert_008.visible_volume_scatter = False
ob_vert_008.visible_shadow = False
ob_vert_008.display_type = 'BOUNDS'
ob_vert_008.lineart.usage = 'EXCLUDE'
ob_vert_003.parent = ob_panel_face
ob_vert_003.location = (-1.8, -1.991, 2.666)
ob_vert_003.hide_render = True
ob_vert_003.visible_camera = False
ob_vert_003.visible_diffuse = False
ob_vert_003.visible_glossy = False
ob_vert_003.visible_transmission = False
ob_vert_003.visible_volume_scatter = False
ob_vert_003.visible_shadow = False
ob_vert_003.display_type = 'BOUNDS'
ob_vert_003.lineart.usage = 'EXCLUDE'
ob_cube_003.parent = ob_panel
ob_cube_003.matrix_parent_inverse = Matrix(((1.0, -0.0, 0.0, -0.0), (-0.0, 1.0, -0.0, 0.0), (0.0, -0.0, 1.0, -3.0), (-0.0, 0.0, -0.0, 1.0)))
ob_cube_003.location = (-2.13, -1.951, 2.416)
ob_cube_003.scale = (0.03, 0.1, 0.1)
ob_cube_003.hide_render = True
ob_cube_003.visible_camera = False
ob_cube_003.visible_diffuse = False
ob_cube_003.visible_glossy = False
ob_cube_003.visible_transmission = False
ob_cube_003.visible_volume_scatter = False
ob_cube_003.visible_shadow = False
ob_cube_003.display_type = 'BOUNDS'
ob_cube_003.lineart.usage = 'EXCLUDE'
ob_cube_004.parent = ob_panel
ob_cube_004.matrix_parent_inverse = Matrix(((1.0, -0.0, 0.0, -0.0), (-0.0, 1.0, -0.0, 0.0), (0.0, -0.0, 1.0, -3.0), (-0.0, 0.0, -0.0, 1.0)))
ob_cube_004.location = (-1.47, -1.951, 2.416)
ob_cube_004.scale = (0.03, 0.1, 0.1)
ob_cube_004.hide_render = True
ob_cube_004.visible_camera = False
ob_cube_004.visible_diffuse = False
ob_cube_004.visible_glossy = False
ob_cube_004.visible_transmission = False
ob_cube_004.visible_volume_scatter = False
ob_cube_004.visible_shadow = False
ob_cube_004.display_type = 'BOUNDS'
ob_cube_004.lineart.usage = 'EXCLUDE'
ob_cylinder.parent = ob_panel
ob_cylinder.matrix_parent_inverse = Matrix(((1.0, -0.0, 0.0, -0.0), (-0.0, 1.0, -0.0, 0.0), (0.0, -0.0, 1.0, -3.0), (-0.0, 0.0, -0.0, 1.0)))
ob_cylinder.location = (-2.13, -1.991, 2.756)
ob_cylinder.rotation_euler = (1.571, -0.0, 0.0)
ob_cylinder.scale = (0.05, 0.05, 0.05)
ob_cylinder.hide_render = True
ob_cylinder.visible_camera = False
ob_cylinder.visible_diffuse = False
ob_cylinder.visible_glossy = False
ob_cylinder.visible_transmission = False
ob_cylinder.visible_volume_scatter = False
ob_cylinder.visible_shadow = False
ob_cylinder.display_type = 'BOUNDS'
ob_cylinder.lineart.usage = 'EXCLUDE'
_m = ob_cylinder.modifiers.new('Smooth by Angle', 'NODES')
_m.node_group = ng_smooth_by_angle
_m.use_pin_to_last = True
_m.show_group_selector = False
ob_cylinder_001.parent = ob_panel
ob_cylinder_001.matrix_parent_inverse = Matrix(((1.0, -0.0, 0.0, -0.0), (-0.0, 1.0, -0.0, 0.0), (0.0, -0.0, 1.0, -3.0), (-0.0, 0.0, -0.0, 1.0)))
ob_cylinder_001.location = (-1.47, -1.991, 2.756)
ob_cylinder_001.rotation_euler = (1.571, -0.0, 0.0)
ob_cylinder_001.scale = (0.05, 0.05, 0.05)
ob_cylinder_001.hide_render = True
ob_cylinder_001.visible_camera = False
ob_cylinder_001.visible_diffuse = False
ob_cylinder_001.visible_glossy = False
ob_cylinder_001.visible_transmission = False
ob_cylinder_001.visible_volume_scatter = False
ob_cylinder_001.visible_shadow = False
ob_cylinder_001.display_type = 'BOUNDS'
ob_cylinder_001.lineart.usage = 'EXCLUDE'
_m = ob_cylinder_001.modifiers.new('Smooth by Angle', 'NODES')
_m.node_group = ng_smooth_by_angle
_m.use_pin_to_last = True
_m.show_group_selector = False
ob_plane_002.parent = ob_panel_face
ob_plane_002.location = (-1.8, -1.978, 2.887)
ob_plane_002.rotation_euler = (2.34, -3.142, 2.331e-07)
ob_plane_002.scale = (0.1, 0.1, 0.1)
ob_plane_002.hide_render = True
ob_plane_002.visible_camera = False
ob_plane_002.visible_diffuse = False
ob_plane_002.visible_glossy = False
ob_plane_002.visible_transmission = False
ob_plane_002.visible_volume_scatter = False
ob_plane_002.visible_shadow = False
ob_plane_002.display_type = 'BOUNDS'
ob_plane_002.lineart.usage = 'EXCLUDE'
ob_cube_005.parent = ob_cube
ob_cube_005.matrix_parent_inverse = Matrix(((1.0, -0.0, 0.0, -0.0), (-0.0, 1.0, -0.0, 0.0), (0.0, -0.0, 1.0, -3.0), (-0.0, 0.0, -0.0, 1.0)))
ob_cube_005.location = (-0.4999, -1.991, 2.066)
ob_cube_005.scale = (0.04, 0.16, 0.4)
ob_cube_005.hide_render = True
ob_cube_005.visible_camera = False
ob_cube_005.visible_diffuse = False
ob_cube_005.visible_glossy = False
ob_cube_005.visible_transmission = False
ob_cube_005.visible_volume_scatter = False
ob_cube_005.visible_shadow = False
ob_cube_005.display_type = 'BOUNDS'
ob_cube_005.lineart.usage = 'EXCLUDE'
ob_cube_006.parent = ob_cube
ob_cube_006.matrix_parent_inverse = Matrix(((1.0, -0.0, 0.0, -0.0), (-0.0, 1.0, -0.0, 0.0), (0.0, -0.0, 1.0, -3.0), (-0.0, 0.0, -0.0, 1.0)))
ob_cube_006.location = (0.0, -2.111, 2.5)
ob_cube_006.scale = (0.32, 0.2, 0.06)
ob_cube_006.hide_render = True
ob_cube_006.visible_camera = False
ob_cube_006.visible_diffuse = False
ob_cube_006.visible_glossy = False
ob_cube_006.visible_transmission = False
ob_cube_006.visible_volume_scatter = False
ob_cube_006.visible_shadow = False
ob_cube_006.display_type = 'BOUNDS'
ob_cube_006.lineart.usage = 'EXCLUDE'
ob_cube_008.parent = ob_cube
ob_cube_008.matrix_parent_inverse = Matrix(((1.0, -0.0, 0.0, -0.0), (-0.0, 1.0, -0.0, 0.0), (0.0, -0.0, 1.0, -3.0), (-0.0, 0.0, -0.0, 1.0)))
ob_cube_008.location = (0.0, -2.111, 2.323)
ob_cube_008.rotation_euler = (0.446, -5.511e-17, -1.796e-17)
ob_cube_008.scale = (0.32, 0.2, 0.018)
ob_cube_008.hide_render = True
ob_cube_008.visible_camera = False
ob_cube_008.visible_diffuse = False
ob_cube_008.visible_glossy = False
ob_cube_008.visible_transmission = False
ob_cube_008.visible_volume_scatter = False
ob_cube_008.visible_shadow = False
ob_cube_008.display_type = 'BOUNDS'
ob_cube_008.lineart.usage = 'EXCLUDE'
_m = ob_cube_008.modifiers.new('Array', 'ARRAY')
_m.count = 6
_m.relative_offset_displace = (0.0, -0.1, -1.6)
ob_cube_007.parent = ob_cube_slice
ob_cube_007.matrix_parent_inverse = Matrix(((1.0, -0.0, 0.0, -0.0), (-0.0, 1.0, -0.0, 0.0), (0.0, -0.0, 1.0, -3.0), (-0.0, 0.0, -0.0, 1.0)))
ob_cube_007.location = (-1.3, -2.14, 4.0)
ob_cube_007.scale = (0.5, 0.5, 0.5)
ob_cube_007.hide_render = True
ob_cube_007.visible_camera = False
ob_cube_007.visible_diffuse = False
ob_cube_007.visible_glossy = False
ob_cube_007.visible_transmission = False
ob_cube_007.visible_volume_scatter = False
ob_cube_007.visible_shadow = False
ob_cube_007.display_type = 'BOUNDS'
ob_cube_007.lineart.usage = 'EXCLUDE'
ob_cylinder_002.location = (-1.3, -1.807, 3.863)
ob_cylinder_002.rotation_euler = (-1.344e-07, 1.571, 0.0)
ob_cylinder_002.scale = (0.04072, 0.04072, 0.3124)
_m = ob_cylinder_002.modifiers.new('Smooth by Angle', 'NODES')
_m.node_group = ng_smooth_by_angle
_m.use_pin_to_last = True
_m.show_group_selector = False

# ---- collection membership
col_collection.objects.link(ob_cube)
col_collection.objects.link(ob_vert)
col_collection.objects.link(ob_vert_001)
col_collection.objects.link(ob_vert_002)
col_collection.objects.link(ob_cube_slice)
col_collection.objects.link(ob_cube_001)
col_collection.objects.link(ob_panel)
col_collection.objects.link(ob_plane)
col_collection.objects.link(ob_plane_001)
col_collection.objects.link(ob_panel_face)
col_collection.objects.link(ob_cube_002)
col_collection.objects.link(ob_panel_face_slice)
col_collection.objects.link(ob_vert_008)
col_collection.objects.link(ob_vert_003)
col_collection.objects.link(ob_cube_003)
col_collection.objects.link(ob_cube_004)
col_collection.objects.link(ob_cylinder)
col_collection.objects.link(ob_cylinder_001)
col_collection.objects.link(ob_plane_002)
col_collection.objects.link(ob_cube_005)
col_collection.objects.link(ob_cube_006)
col_collection.objects.link(ob_cube_008)
col_collection.objects.link(ob_cube_007)
col_collection.objects.link(ob_cylinder_002)
col_boolean_cutters.objects.link(ob_vert)
col_boolean_cutters.objects.link(ob_vert_001)
col_boolean_cutters.objects.link(ob_vert_002)
col_boolean_cutters.objects.link(ob_cube_001)
col_boolean_cutters.objects.link(ob_plane)
col_boolean_cutters.objects.link(ob_plane_001)
col_boolean_cutters.objects.link(ob_cube_002)
col_boolean_cutters.objects.link(ob_vert_008)
col_boolean_cutters.objects.link(ob_vert_003)
col_boolean_cutters.objects.link(ob_cube_004)
col_boolean_cutters.objects.link(ob_cube_003)
col_boolean_cutters.objects.link(ob_cylinder)
col_boolean_cutters.objects.link(ob_cylinder_001)
col_boolean_cutters.objects.link(ob_plane_002)
col_boolean_cutters.objects.link(ob_cube_005)
col_boolean_cutters.objects.link(ob_cube_006)
col_boolean_cutters.objects.link(ob_cube_008)
col_boolean_cutters.objects.link(ob_cube_007)

# ---- scene / render settings (as saved in the file)
scene.frame_start = 1; scene.frame_end = 250; scene.frame_set(0)
scene.render.engine = 'BLENDER_EEVEE_NEXT'
bpy.context.view_layer.update()

# ---- added for rendering (the .blend has no active camera and no usable light): camera, sun
cam_auto = bpy.data.cameras.new('AutoCamera')
cam_auto.lens = 50.0
cam_auto.sensor_width = 36.0
cam_auto.clip_end = 1000.0
ob_auto_camera = bpy.data.objects.new('AutoCamera', cam_auto)
scene.collection.objects.link(ob_auto_camera)
ob_auto_camera.location = (8.48792, -10.1955, 9.79033)
ob_auto_camera.rotation_euler = (1.09748, -7.21219e-08, 0.694738)
scene.camera = ob_auto_camera
light_auto_sun = bpy.data.lights.new('AutoSun', 'SUN')
light_auto_sun.energy = 3.0
light_auto_sun.angle = 0.0523599
ob_auto_sun = bpy.data.objects.new('AutoSun', light_auto_sun)
scene.collection.objects.link(ob_auto_sun)
ob_auto_sun.rotation_euler = (0.872665, 0.174533, 0.523599)
bpy.context.view_layer.update()
